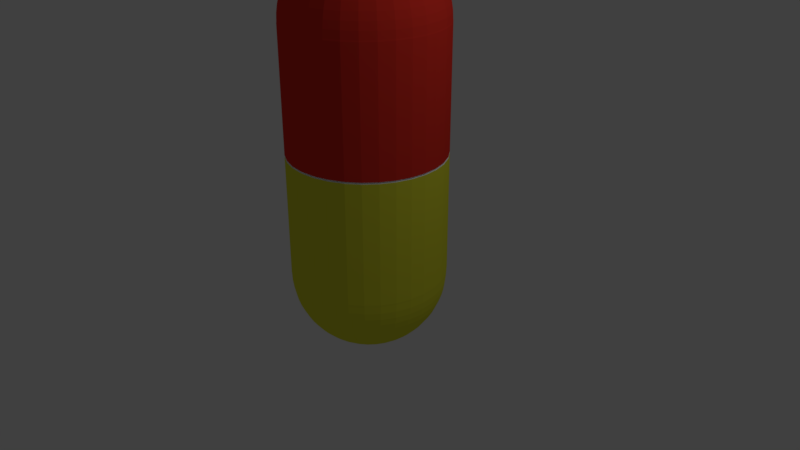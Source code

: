 # Source: 02._pil.blend  (saved by Blender 2.78.0; exported with 4.5.12 LTS)
import bpy
from mathutils import Matrix  # noqa: F401  (used for matrix-valued properties, if any)

bpy.ops.wm.read_factory_settings(use_empty=True)
scene = bpy.context.scene
scene.name = 'Scene'

# ---- collections
col_collection_1 = bpy.data.collections.new('Collection 1'); scene.collection.children.link(col_collection_1)
col_collection_2 = bpy.data.collections.new('Collection 2'); scene.collection.children.link(col_collection_2)

# ---- materials (node trees are filled in below, after node groups)
mat_material_005 = bpy.data.materials.new('Material.005')
mat_material_005.alpha_threshold = 0.0
mat_material_005.use_transparent_shadow = False
mat_material_005.diffuse_color = (1.0, 1.0, 1.0, 1.0)
mat_material_005.roughness = 0.5
mat_material_006 = bpy.data.materials.new('Material.006')
mat_material_006.alpha_threshold = 0.0
mat_material_006.use_transparent_shadow = False
mat_material_006.diffuse_color = (0.8, 0.03757, 0.02389, 1.0)
mat_material_006.roughness = 0.5
mat_material_007 = bpy.data.materials.new('Material.007')
mat_material_007.alpha_threshold = 0.0
mat_material_007.use_transparent_shadow = False
mat_material_007.diffuse_color = (0.8, 0.7943, 0.045, 1.0)
mat_material_007.roughness = 0.5

# ---- material node trees

# ---- world
world_world = bpy.data.worlds.new('World'); scene.world = world_world
world_world.color = (0.05088, 0.05088, 0.05088)
world_world.use_sun_shadow = False
world_world.sun_shadow_jitter_overblur = 0.0
world_world.cycles.sampling_method = 'MANUAL'

# ---- cameras
cam_camera = bpy.data.cameras.new('Camera')
cam_camera.clip_end = 100.0
cam_camera.lens = 35.0
cam_camera.sensor_width = 32.0
cam_camera.sensor_height = 18.0
cam_camera.ortho_scale = 7.314
cam_camera.dof.focus_distance = 0.0
cam_camera.dof.aperture_fstop = 128.0

# ---- lights
light_lamp = bpy.data.lights.new('Lamp', 'POINT')
light_lamp.transmission_factor = 0.0
light_lamp.cutoff_distance = 30.0
light_lamp.energy = 100.0
light_lamp.shadow_buffer_clip_start = 1.001
light_lamp.shadow_soft_size = 0.1
light_lamp.shadow_maximum_resolution = 0.006
light_lamp.use_absolute_resolution = True

# ---- meshes
me_sphere_003 = bpy.data.meshes.new('Sphere.003')
me_sphere_003.from_pydata([(1.503e-07, 0.09802, -4.227), (-0.01912, 0.09613, -4.227), (-0.03806, 0.1913, -4.213), (-0.05663, 0.2847, -4.189), (-0.07466, 0.3753, -4.156), (-0.09196, 0.4623, -4.114), (-0.1084, 0.5449, -4.063), (-0.1238, 0.6222, -4.005), (-0.1379, 0.6935, -3.939), (-0.1508, 0.7582, -3.866), (-0.1622, 0.8155, -3.787), (-0.1721, 0.865, -3.703), (-0.1802, 0.9061, -3.615), (-0.1867, 0.9386, -3.522), (-0.1913, 0.9619, -3.427), (-0.1942, 0.9761, -3.33), (-0.1951, 0.9808, -3.232), (-0.03751, 0.09056, -4.227), (-0.07466, 0.1802, -4.213), (-0.1111, 0.2682, -4.189), (-0.1464, 0.3536, -4.156), (-0.1804, 0.4355, -4.114), (-0.2126, 0.5133, -4.063), (-0.2428, 0.5861, -4.005), (-0.2706, 0.6533, -3.939), (-0.2958, 0.7142, -3.866), (-0.3182, 0.7682, -3.787), (-0.3375, 0.8148, -3.703), (-0.3536, 0.8536, -3.615), (-0.3662, 0.8841, -3.522), (-0.3753, 0.9061, -3.427), (-0.3808, 0.9194, -3.33), (-0.3827, 0.9239, -3.232), (-0.05446, 0.0815, -4.227), (-0.1084, 0.1622, -4.213), (-0.1613, 0.2414, -4.189), (-0.2126, 0.3182, -4.156), (-0.2619, 0.392, -4.114), (-0.3087, 0.4619, -4.063), (-0.3525, 0.5275, -4.005), (-0.3928, 0.5879, -3.939), (-0.4295, 0.6427, -3.866), (-0.4619, 0.6913, -3.787), (-0.49, 0.7333, -3.703), (-0.5133, 0.7682, -3.615), (-0.5316, 0.7957, -3.522), (-0.5449, 0.8155, -3.427), (-0.5529, 0.8275, -3.33), (-0.5556, 0.8315, -3.232), (-0.06931, 0.06931, -4.227), (-0.138, 0.1379, -4.213), (-0.2053, 0.2053, -4.189), (-0.2706, 0.2706, -4.156), (-0.3333, 0.3333, -4.114), (-0.3928, 0.3928, -4.063), (-0.4486, 0.4486, -4.005), (-0.5, 0.5, -3.939), (-0.5466, 0.5466, -3.866), (-0.5879, 0.5879, -3.787), (-0.6236, 0.6236, -3.703), (-0.6533, 0.6533, -3.615), (-0.6767, 0.6767, -3.522), (-0.6935, 0.6935, -3.427), (-0.7037, 0.7037, -3.33), (-0.7071, 0.7071, -3.232), (-0.0815, 0.05446, -4.227), (-0.1622, 0.1084, -4.213), (-0.2414, 0.1613, -4.189), (-0.3182, 0.2126, -4.156), (-0.392, 0.2619, -4.114), (-0.4619, 0.3087, -4.063), (-0.5275, 0.3524, -4.005), (-0.5879, 0.3928, -3.939), (-0.6427, 0.4295, -3.866), (-0.6913, 0.4619, -3.787), (-0.7333, 0.49, -3.703), (-0.7682, 0.5133, -3.615), (-0.7957, 0.5316, -3.522), (-0.8155, 0.5449, -3.427), (-0.8275, 0.5529, -3.33), (-0.8315, 0.5556, -3.232), (-0.09056, 0.03751, -4.227), (-0.1802, 0.07466, -4.213), (-0.2682, 0.1111, -4.189), (-0.3536, 0.1464, -4.156), (-0.4355, 0.1804, -4.114), (-0.5133, 0.2126, -4.063), (-0.5861, 0.2428, -4.005), (-0.6533, 0.2706, -3.939), (-0.7142, 0.2958, -3.866), (-0.7682, 0.3182, -3.787), (-0.8148, 0.3375, -3.703), (-0.8536, 0.3536, -3.615), (-0.8841, 0.3662, -3.522), (-0.9061, 0.3753, -3.427), (-0.9194, 0.3808, -3.33), (-0.9239, 0.3827, -3.232), (-0.09613, 0.01912, -4.227), (-0.1913, 0.03806, -4.213), (-0.2847, 0.05663, -4.189), (-0.3753, 0.07466, -4.156), (-0.4623, 0.09196, -4.114), (-0.5449, 0.1084, -4.063), (-0.6222, 0.1238, -4.005), (-0.6935, 0.1379, -3.939), (-0.7582, 0.1508, -3.866), (-0.8155, 0.1622, -3.787), (-0.865, 0.1721, -3.703), (-0.9061, 0.1802, -3.615), (-0.9386, 0.1867, -3.522), (-0.9619, 0.1913, -3.427), (-0.9761, 0.1942, -3.33), (-0.9808, 0.1951, -3.232), (-0.09802, -8.07e-07, -4.227), (-0.1951, -8.387e-07, -4.213), (-0.2903, -8.238e-07, -4.189), (-0.3827, -8.573e-07, -4.156), (-0.4714, -8.722e-07, -4.114), (-0.5556, -8.201e-07, -4.063), (-0.6344, -8.35e-07, -4.005), (-0.7071, -8.648e-07, -3.939), (-0.773, -8.946e-07, -3.866), (-0.8315, -9.393e-07, -3.787), (-0.8819, -9.095e-07, -3.703), (-0.9239, -8.797e-07, -3.615), (-0.9569, -9.542e-07, -3.522), (-0.9808, -9.244e-07, -3.427), (-0.9952, -8.648e-07, -3.33), (-1.0, -9.542e-07, -3.232), (-0.09613, -0.01912, -4.227), (-0.1913, -0.03806, -4.213), (-0.2847, -0.05663, -4.189), (-0.3753, -0.07466, -4.156), (-0.4623, -0.09197, -4.114), (-0.5449, -0.1084, -4.063), (-0.6222, -0.1238, -4.005), (-0.6935, -0.138, -3.939), (-0.7582, -0.1508, -3.866), (-0.8155, -0.1622, -3.787), (-0.865, -0.1721, -3.703), (-0.9061, -0.1802, -3.615), (-0.9386, -0.1867, -3.522), (-0.9619, -0.1913, -3.427), (-0.9761, -0.1942, -3.33), (-0.9808, -0.1951, -3.232), (-0.09056, -0.03751, -4.227), (-0.1802, -0.07466, -4.213), (-0.2682, -0.1111, -4.189), (-0.3536, -0.1464, -4.156), (-0.4355, -0.1804, -4.114), (-0.5133, -0.2126, -4.063), (-0.5861, -0.2428, -4.005), (-0.6533, -0.2706, -3.939), (-0.7142, -0.2958, -3.866), (-0.7682, -0.3182, -3.787), (-0.8148, -0.3375, -3.703), (-0.8536, -0.3536, -3.615), (-0.8841, -0.3662, -3.522), (-0.9061, -0.3753, -3.427), (-0.9194, -0.3808, -3.33), (-0.9239, -0.3827, -3.232), (-0.0815, -0.05446, -4.227), (-0.1622, -0.1084, -4.213), (-0.2414, -0.1613, -4.189), (-0.3182, -0.2126, -4.156), (-0.392, -0.2619, -4.114), (-0.4619, -0.3087, -4.063), (-0.5275, -0.3525, -4.005), (-0.5879, -0.3928, -3.939), (-0.6427, -0.4295, -3.866), (-0.6913, -0.4619, -3.787), (-0.7333, -0.49, -3.703), (-0.7682, -0.5133, -3.615), (-0.7957, -0.5316, -3.522), (-0.8155, -0.5449, -3.427), (-0.8275, -0.5529, -3.33), (-0.8315, -0.5556, -3.232), (-0.06931, -0.06931, -4.227), (-0.138, -0.138, -4.213), (-0.2053, -0.2053, -4.189), (-0.2706, -0.2706, -4.156), (-0.3333, -0.3333, -4.114), (-0.3928, -0.3928, -4.063), (-0.4486, -0.4486, -4.005), (-0.5, -0.5, -3.939), (-0.5466, -0.5466, -3.866), (-0.5879, -0.5879, -3.787), (-0.6236, -0.6236, -3.703), (-0.6533, -0.6533, -3.615), (-0.6767, -0.6767, -3.522), (-0.6935, -0.6935, -3.427), (-0.7037, -0.7037, -3.33), (-0.7071, -0.7071, -3.232), (-0.05446, -0.0815, -4.227), (-0.1084, -0.1622, -4.213), (-0.1613, -0.2414, -4.189), (-0.2126, -0.3182, -4.156), (-0.2619, -0.392, -4.114), (-0.3087, -0.4619, -4.063), (-0.3525, -0.5275, -4.005), (-0.3928, -0.5879, -3.939), (-0.4295, -0.6427, -3.866), (-0.4619, -0.6913, -3.787), (-0.49, -0.7333, -3.703), (-0.5133, -0.7682, -3.615), (-0.5316, -0.7957, -3.522), (-0.5449, -0.8155, -3.427), (-0.5529, -0.8275, -3.33), (-0.5556, -0.8315, -3.232), (-0.03751, -0.09056, -4.227), (-0.07466, -0.1802, -4.213), (-0.1111, -0.2682, -4.189), (-0.1464, -0.3536, -4.156), (-0.1804, -0.4355, -4.114), (-0.2126, -0.5133, -4.063), (-0.2428, -0.5861, -4.005), (-0.2706, -0.6533, -3.939), (-0.2958, -0.7142, -3.866), (-0.3182, -0.7682, -3.787), (-0.3375, -0.8148, -3.703), (-0.3536, -0.8536, -3.615), (-0.3662, -0.8841, -3.522), (-0.3753, -0.9061, -3.427), (-0.3808, -0.9194, -3.33), (-0.3827, -0.9239, -3.232), (-0.01912, -0.09614, -4.227), (-0.03806, -0.1913, -4.213), (-0.05663, -0.2847, -4.189), (-0.07466, -0.3753, -4.156), (-0.09196, -0.4623, -4.114), (-0.1084, -0.5449, -4.063), (-0.1238, -0.6222, -4.005), (-0.1379, -0.6935, -3.939), (-0.1508, -0.7582, -3.866), (-0.1622, -0.8155, -3.787), (-0.1721, -0.865, -3.703), (-0.1802, -0.9061, -3.615), (-0.1867, -0.9386, -3.522), (-0.1913, -0.9619, -3.427), (-0.1942, -0.9761, -3.33), (-0.1951, -0.9808, -3.232), (1.445e-07, -0.09802, -4.227), (1.778e-07, -0.1951, -4.213), (1.555e-07, -0.2903, -4.189), (2.735e-07, -0.3827, -4.156), (3.118e-07, -0.4714, -4.114), (2.074e-07, -0.5556, -4.063), (1.687e-07, -0.6344, -4.005), (1.886e-07, -0.7071, -3.939), (1.776e-07, -0.773, -3.866), (2.849e-07, -0.8315, -3.787), (2.275e-07, -0.8819, -3.703), (1.694e-07, -0.9239, -3.615), (1.406e-07, -0.9569, -3.522), (1.262e-07, -0.9808, -3.427), (3.702e-08, -0.9952, -3.33), (8.182e-08, -1.0, -3.232), (0.01912, -0.09614, -4.227), (0.03806, -0.1913, -4.213), (0.05663, -0.2847, -4.189), (0.07466, -0.3753, -4.156), (0.09197, -0.4623, -4.114), (0.1084, -0.5449, -4.063), (0.1238, -0.6222, -4.005), (0.1379, -0.6935, -3.939), (0.1508, -0.7582, -3.866), (0.1622, -0.8155, -3.787), (0.1721, -0.865, -3.703), (0.1802, -0.9061, -3.615), (0.1867, -0.9386, -3.522), (0.1913, -0.9619, -3.427), (0.1942, -0.9761, -3.33), (0.1951, -0.9808, -3.232), (0.03751, -0.09056, -4.227), (0.07466, -0.1802, -4.213), (0.1111, -0.2682, -4.189), (0.1464, -0.3536, -4.156), (0.1804, -0.4355, -4.114), (0.2126, -0.5133, -4.063), (0.2428, -0.5861, -4.005), (0.2706, -0.6533, -3.939), (0.2958, -0.7142, -3.866), (0.3182, -0.7682, -3.787), (0.3375, -0.8148, -3.703), (0.3536, -0.8536, -3.615), (0.3662, -0.8841, -3.522), (0.3753, -0.9061, -3.427), (0.3808, -0.9194, -3.33), (0.3827, -0.9239, -3.232), (0.05446, -0.0815, -4.227), (0.1084, -0.1622, -4.213), (0.1613, -0.2414, -4.189), (0.2126, -0.3182, -4.156), (0.2619, -0.392, -4.114), (0.3087, -0.4619, -4.063), (0.3525, -0.5275, -4.005), (0.3928, -0.5879, -3.939), (0.4295, -0.6427, -3.866), (0.4619, -0.6913, -3.787), (0.49, -0.7333, -3.703), (0.5133, -0.7682, -3.615), (0.5316, -0.7957, -3.522), (0.5449, -0.8155, -3.427), (0.5529, -0.8275, -3.33), (0.5556, -0.8315, -3.232), (7.186e-07, -1.37e-06, -4.232), (0.06931, -0.06931, -4.227), (0.138, -0.138, -4.213), (0.2053, -0.2053, -4.189), (0.2706, -0.2706, -4.156), (0.3333, -0.3333, -4.114), (0.3928, -0.3928, -4.063), (0.4486, -0.4486, -4.005), (0.5, -0.5, -3.939), (0.5466, -0.5466, -3.866), (0.5879, -0.5879, -3.787), (0.6236, -0.6236, -3.703), (0.6533, -0.6533, -3.615), (0.6767, -0.6767, -3.522), (0.6935, -0.6935, -3.427), (0.7037, -0.7037, -3.33), (0.7071, -0.7071, -3.232), (0.0815, -0.05446, -4.227), (0.1622, -0.1084, -4.213), (0.2414, -0.1613, -4.189), (0.3182, -0.2126, -4.156), (0.392, -0.2619, -4.114), (0.4619, -0.3087, -4.063), (0.5275, -0.3525, -4.005), (0.5879, -0.3928, -3.939), (0.6427, -0.4295, -3.866), (0.6913, -0.4619, -3.787), (0.7333, -0.49, -3.703), (0.7682, -0.5133, -3.615), (0.7957, -0.5316, -3.522), (0.8155, -0.5449, -3.427), (0.8275, -0.5529, -3.33), (0.8315, -0.5556, -3.232), (0.09056, -0.03751, -4.227), (0.1802, -0.07466, -4.213), (0.2682, -0.1111, -4.189), (0.3536, -0.1464, -4.156), (0.4355, -0.1804, -4.114), (0.5133, -0.2126, -4.063), (0.5861, -0.2428, -4.005), (0.6533, -0.2706, -3.939), (0.7142, -0.2958, -3.866), (0.7682, -0.3182, -3.787), (0.8148, -0.3375, -3.703), (0.8536, -0.3536, -3.615), (0.8841, -0.3662, -3.522), (0.9061, -0.3753, -3.427), (0.9194, -0.3808, -3.33), (0.9239, -0.3827, -3.232), (0.09613, -0.01912, -4.227), (0.1913, -0.03806, -4.213), (0.2847, -0.05663, -4.189), (0.3753, -0.07466, -4.156), (0.4623, -0.09197, -4.114), (0.5449, -0.1084, -4.063), (0.6222, -0.1238, -4.005), (0.6935, -0.138, -3.939), (0.7582, -0.1508, -3.866), (0.8155, -0.1622, -3.787), (0.865, -0.1721, -3.703), (0.9061, -0.1802, -3.615), (0.9386, -0.1867, -3.522), (0.9619, -0.1913, -3.427), (0.9761, -0.1942, -3.33), (0.9808, -0.1951, -3.232), (0.09802, -7.996e-07, -4.227), (0.1951, -7.717e-07, -4.213), (0.2903, -7.903e-07, -4.189), (0.3827, -6.785e-07, -4.156), (0.4714, -6.338e-07, -4.114), (0.5556, -7.232e-07, -4.063), (0.6344, -6.86e-07, -4.005), (0.7071, -7.009e-07, -3.939), (0.773, -7.158e-07, -3.866), (0.8315, -5.817e-07, -3.787), (0.8819, -6.562e-07, -3.703), (0.9239, -6.115e-07, -3.615), (0.9569, -6.711e-07, -3.522), (0.9808, -7.605e-07, -3.427), (0.9952, -7.605e-07, -3.33), (1.0, -7.158e-07, -3.232), (0.09613, 0.01912, -4.227), (0.1913, 0.03806, -4.213), (0.2847, 0.05663, -4.189), (0.3753, 0.07466, -4.156), (0.4623, 0.09196, -4.114), (0.5449, 0.1084, -4.063), (0.6222, 0.1238, -4.005), (0.6935, 0.1379, -3.939), (0.7582, 0.1508, -3.866), (0.8155, 0.1622, -3.787), (0.865, 0.1721, -3.703), (0.9061, 0.1802, -3.615), (0.9386, 0.1867, -3.522), (0.9619, 0.1913, -3.427), (0.9761, 0.1942, -3.33), (0.9808, 0.1951, -3.232), (0.09056, 0.03751, -4.227), (0.1802, 0.07466, -4.213), (0.2682, 0.1111, -4.189), (0.3536, 0.1464, -4.156), (0.4355, 0.1804, -4.114), (0.5133, 0.2126, -4.063), (0.5861, 0.2428, -4.005), (0.6533, 0.2706, -3.939), (0.7142, 0.2958, -3.866), (0.7682, 0.3182, -3.787), (0.8148, 0.3375, -3.703), (0.8536, 0.3536, -3.615), (0.8841, 0.3662, -3.522), (0.9061, 0.3753, -3.427), (0.9194, 0.3808, -3.33), (0.9239, 0.3827, -3.232), (0.0815, 0.05446, -4.227), (0.1622, 0.1084, -4.213), (0.2414, 0.1613, -4.189), (0.3182, 0.2126, -4.156), (0.392, 0.2619, -4.114), (0.4619, 0.3087, -4.063), (0.5275, 0.3524, -4.005), (0.5879, 0.3928, -3.939), (0.6427, 0.4295, -3.866), (0.6913, 0.4619, -3.787), (0.7333, 0.49, -3.703), (0.7682, 0.5133, -3.615), (0.7957, 0.5316, -3.522), (0.8155, 0.5449, -3.427), (0.8275, 0.5529, -3.33), (0.8315, 0.5556, -3.232), (0.06931, 0.06931, -4.227), (0.138, 0.1379, -4.213), (0.2053, 0.2053, -4.189), (0.2706, 0.2706, -4.156), (0.3333, 0.3333, -4.114), (0.3928, 0.3928, -4.063), (0.4486, 0.4486, -4.005), (0.5, 0.5, -3.939), (0.5466, 0.5466, -3.866), (0.5879, 0.5879, -3.787), (0.6236, 0.6236, -3.703), (0.6533, 0.6533, -3.615), (0.6767, 0.6767, -3.522), (0.6935, 0.6935, -3.427), (0.7037, 0.7037, -3.33), (0.7071, 0.7071, -3.232), (0.05446, 0.0815, -4.227), (0.1084, 0.1622, -4.213), (0.1613, 0.2414, -4.189), (0.2126, 0.3182, -4.156), (0.2619, 0.392, -4.114), (0.3087, 0.4619, -4.063), (0.3525, 0.5275, -4.005), (0.3928, 0.5879, -3.939), (0.4295, 0.6427, -3.866), (0.4619, 0.6913, -3.787), (0.49, 0.7333, -3.703), (0.5133, 0.7682, -3.615), (0.5316, 0.7957, -3.522), (0.5449, 0.8155, -3.427), (0.5529, 0.8275, -3.33), (0.5556, 0.8315, -3.232), (0.03751, 0.09056, -4.227), (0.07466, 0.1802, -4.213), (0.1111, 0.2682, -4.189), (0.1464, 0.3536, -4.156), (0.1804, 0.4355, -4.114), (0.2126, 0.5133, -4.063), (0.2428, 0.5861, -4.005), (0.2706, 0.6533, -3.939), (0.2958, 0.7142, -3.866), (0.3182, 0.7682, -3.787), (0.3375, 0.8148, -3.703), (0.3536, 0.8536, -3.615), (0.3662, 0.8841, -3.522), (0.3753, 0.9061, -3.427), (0.3808, 0.9194, -3.33), (0.3827, 0.9239, -3.232), (0.01912, 0.09613, -4.227), (0.03806, 0.1913, -4.213), (0.05663, 0.2847, -4.189), (0.07466, 0.3753, -4.156), (0.09196, 0.4623, -4.114), (0.1084, 0.5449, -4.063), (0.1238, 0.6222, -4.005), (0.1379, 0.6935, -3.939), (0.1508, 0.7582, -3.866), (0.1622, 0.8155, -3.787), (0.1721, 0.865, -3.703), (0.1802, 0.9061, -3.615), (0.1867, 0.9386, -3.522), (0.1913, 0.9619, -3.427), (0.1942, 0.9761, -3.33), (0.1951, 0.9808, -3.232), (9.953e-08, 0.1951, -4.213), (1.108e-07, 0.2903, -4.189), (-1.709e-08, 0.3827, -4.156), (-6.068e-08, 0.4714, -4.114), (1.366e-08, 0.5556, -4.063), (-7.713e-08, 0.6344, -4.005), (-2.002e-08, 0.7071, -3.939), (-1.353e-07, 0.773, -3.866), (-2.366e-07, 0.8315, -3.787), (-1.45e-07, 0.8819, -3.703), (-2.031e-07, 0.9239, -3.615), (-2.618e-07, 0.9569, -3.522), (-2.165e-07, 0.9808, -3.427), (-1.716e-07, 0.9952, -3.33), (-1.864e-07, 1.0, -3.232), (0.0, 0.09802, 0.9952), (0.01912, 0.09613, 0.9952), (0.03806, 0.1913, 0.9808), (0.05663, 0.2847, 0.9569), (0.07466, 0.3753, 0.9239), (0.09197, 0.4623, 0.8819), (0.1084, 0.5449, 0.8315), (0.1238, 0.6222, 0.773), (0.1379, 0.6935, 0.7071), (0.1508, 0.7582, 0.6344), (0.1622, 0.8155, 0.5556), (0.1721, 0.865, 0.4714), (0.1802, 0.9061, 0.3827), (0.1867, 0.9386, 0.2903), (0.1913, 0.9619, 0.1951), (0.1942, 0.9761, 0.09802), (0.1951, 0.9808, -1.629e-07), (0.03751, 0.09056, 0.9952), (0.07466, 0.1802, 0.9808), (0.1111, 0.2682, 0.9569), (0.1464, 0.3536, 0.9239), (0.1804, 0.4355, 0.8819), (0.2126, 0.5133, 0.8315), (0.2428, 0.5861, 0.773), (0.2706, 0.6533, 0.7071), (0.2958, 0.7142, 0.6344), (0.3182, 0.7682, 0.5556), (0.3375, 0.8148, 0.4714), (0.3536, 0.8536, 0.3827), (0.3662, 0.8841, 0.2903), (0.3753, 0.9061, 0.1951), (0.3808, 0.9194, 0.09802), (0.3827, 0.9239, -1.629e-07), (0.05446, 0.0815, 0.9952), (0.1084, 0.1622, 0.9808), (0.1613, 0.2414, 0.9569), (0.2126, 0.3182, 0.9239), (0.2619, 0.392, 0.8819), (0.3087, 0.4619, 0.8315), (0.3525, 0.5275, 0.773), (0.3928, 0.5879, 0.7071), (0.4295, 0.6427, 0.6344), (0.4619, 0.6913, 0.5556), (0.49, 0.7333, 0.4714), (0.5133, 0.7682, 0.3827), (0.5316, 0.7957, 0.2903), (0.5449, 0.8155, 0.1951), (0.5529, 0.8275, 0.09802), (0.5556, 0.8315, -1.629e-07), (0.06931, 0.06931, 0.9952), (0.138, 0.1379, 0.9808), (0.2053, 0.2053, 0.9569), (0.2706, 0.2706, 0.9239), (0.3333, 0.3333, 0.8819), (0.3928, 0.3928, 0.8315), (0.4486, 0.4486, 0.773), (0.5, 0.5, 0.7071), (0.5466, 0.5466, 0.6344), (0.5879, 0.5879, 0.5556), (0.6236, 0.6236, 0.4714), (0.6533, 0.6533, 0.3827), (0.6767, 0.6767, 0.2903), (0.6935, 0.6935, 0.1951), (0.7037, 0.7037, 0.09802), (0.7071, 0.7071, -1.629e-07), (0.0815, 0.05446, 0.9952), (0.1622, 0.1084, 0.9808), (0.2414, 0.1613, 0.9569), (0.3182, 0.2126, 0.9239), (0.392, 0.2619, 0.8819), (0.4619, 0.3087, 0.8315), (0.5275, 0.3524, 0.773), (0.5879, 0.3928, 0.7071), (0.6427, 0.4295, 0.6344), (0.6913, 0.4619, 0.5556), (0.7333, 0.49, 0.4714), (0.7682, 0.5133, 0.3827), (0.7957, 0.5316, 0.2903), (0.8155, 0.5449, 0.1951), (0.8275, 0.5529, 0.09802), (0.8315, 0.5556, -1.629e-07), (0.09056, 0.03751, 0.9952), (0.1802, 0.07466, 0.9808), (0.2682, 0.1111, 0.9569), (0.3536, 0.1464, 0.9239), (0.4355, 0.1804, 0.8819), (0.5133, 0.2126, 0.8315), (0.5861, 0.2428, 0.773), (0.6533, 0.2706, 0.7071), (0.7142, 0.2958, 0.6344), (0.7682, 0.3182, 0.5556), (0.8148, 0.3375, 0.4714), (0.8536, 0.3536, 0.3827), (0.8841, 0.3662, 0.2903), (0.9061, 0.3753, 0.1951), (0.9194, 0.3808, 0.09802), (0.9239, 0.3827, -1.629e-07), (0.09613, 0.01912, 0.9952), (0.1913, 0.03806, 0.9808), (0.2847, 0.05663, 0.9569), (0.3753, 0.07466, 0.9239), (0.4623, 0.09196, 0.8819), (0.5449, 0.1084, 0.8315), (0.6222, 0.1238, 0.773), (0.6935, 0.1379, 0.7071), (0.7582, 0.1508, 0.6344), (0.8155, 0.1622, 0.5556), (0.865, 0.1721, 0.4714), (0.9061, 0.1802, 0.3827), (0.9386, 0.1867, 0.2903), (0.9619, 0.1913, 0.1951), (0.9761, 0.1942, 0.09802), (0.9808, 0.1951, -1.629e-07), (0.09802, -8.07e-07, 0.9952), (0.1951, -8.387e-07, 0.9808), (0.2903, -8.238e-07, 0.9569), (0.3827, -8.573e-07, 0.9239), (0.4714, -8.722e-07, 0.8819), (0.5556, -8.201e-07, 0.8315), (0.6344, -8.35e-07, 0.773), (0.7071, -8.648e-07, 0.7071), (0.773, -8.946e-07, 0.6344), (0.8315, -9.393e-07, 0.5556), (0.8819, -9.095e-07, 0.4714), (0.9239, -8.797e-07, 0.3827), (0.9569, -9.542e-07, 0.2903), (0.9808, -9.244e-07, 0.1951), (0.9952, -8.648e-07, 0.09802), (1.0, -9.542e-07, -1.629e-07), (0.09613, -0.01912, 0.9952), (0.1913, -0.03806, 0.9808), (0.2847, -0.05663, 0.9569), (0.3753, -0.07466, 0.9239), (0.4623, -0.09197, 0.8819), (0.5449, -0.1084, 0.8315), (0.6222, -0.1238, 0.773), (0.6935, -0.138, 0.7071), (0.7582, -0.1508, 0.6344), (0.8155, -0.1622, 0.5556), (0.865, -0.1721, 0.4714), (0.9061, -0.1802, 0.3827), (0.9386, -0.1867, 0.2903), (0.9619, -0.1913, 0.1951), (0.9761, -0.1942, 0.09802), (0.9808, -0.1951, -1.629e-07), (0.09056, -0.03751, 0.9952), (0.1802, -0.07466, 0.9808), (0.2682, -0.1111, 0.9569), (0.3536, -0.1464, 0.9239), (0.4355, -0.1804, 0.8819), (0.5133, -0.2126, 0.8315), (0.5861, -0.2428, 0.773), (0.6533, -0.2706, 0.7071), (0.7142, -0.2958, 0.6344), (0.7682, -0.3182, 0.5556), (0.8148, -0.3375, 0.4714), (0.8536, -0.3536, 0.3827), (0.8841, -0.3662, 0.2903), (0.9061, -0.3753, 0.1951), (0.9194, -0.3808, 0.09802), (0.9239, -0.3827, -1.629e-07), (0.0815, -0.05446, 0.9952), (0.1622, -0.1084, 0.9808), (0.2414, -0.1613, 0.9569), (0.3182, -0.2126, 0.9239), (0.392, -0.2619, 0.8819), (0.4619, -0.3087, 0.8315), (0.5275, -0.3525, 0.773), (0.5879, -0.3928, 0.7071), (0.6427, -0.4295, 0.6344), (0.6913, -0.4619, 0.5556), (0.7333, -0.49, 0.4714), (0.7682, -0.5133, 0.3827), (0.7957, -0.5316, 0.2903), (0.8155, -0.5449, 0.1951), (0.8275, -0.5529, 0.09802), (0.8315, -0.5556, -1.629e-07), (0.06931, -0.06931, 0.9952), (0.138, -0.138, 0.9808), (0.2053, -0.2053, 0.9569), (0.2706, -0.2706, 0.9239), (0.3333, -0.3333, 0.8819), (0.3928, -0.3928, 0.8315), (0.4486, -0.4486, 0.773), (0.5, -0.5, 0.7071), (0.5466, -0.5466, 0.6344), (0.5879, -0.5879, 0.5556), (0.6236, -0.6236, 0.4714), (0.6533, -0.6533, 0.3827), (0.6767, -0.6767, 0.2903), (0.6935, -0.6935, 0.1951), (0.7037, -0.7037, 0.09802), (0.7071, -0.7071, -1.629e-07), (0.05446, -0.0815, 0.9952), (0.1084, -0.1622, 0.9808), (0.1613, -0.2414, 0.9569), (0.2126, -0.3182, 0.9239), (0.2619, -0.392, 0.8819), (0.3087, -0.4619, 0.8315), (0.3525, -0.5275, 0.773), (0.3928, -0.5879, 0.7071), (0.4295, -0.6427, 0.6344), (0.4619, -0.6913, 0.5556), (0.49, -0.7333, 0.4714), (0.5133, -0.7682, 0.3827), (0.5316, -0.7957, 0.2903), (0.5449, -0.8155, 0.1951), (0.5529, -0.8275, 0.09802), (0.5556, -0.8315, -1.629e-07), (0.03751, -0.09056, 0.9952), (0.07466, -0.1802, 0.9808), (0.1111, -0.2682, 0.9569), (0.1464, -0.3536, 0.9239), (0.1804, -0.4355, 0.8819), (0.2126, -0.5133, 0.8315), (0.2428, -0.5861, 0.773), (0.2706, -0.6533, 0.7071), (0.2958, -0.7142, 0.6344), (0.3182, -0.7682, 0.5556), (0.3375, -0.8148, 0.4714), (0.3536, -0.8536, 0.3827), (0.3662, -0.8841, 0.2903), (0.3753, -0.9061, 0.1951), (0.3808, -0.9194, 0.09802), (0.3827, -0.9239, -1.629e-07), (0.01912, -0.09614, 0.9952), (0.03806, -0.1913, 0.9808), (0.05663, -0.2847, 0.9569), (0.07466, -0.3753, 0.9239), (0.09196, -0.4623, 0.8819), (0.1084, -0.5449, 0.8315), (0.1238, -0.6222, 0.773), (0.1379, -0.6935, 0.7071), (0.1508, -0.7582, 0.6344), (0.1622, -0.8155, 0.5556), (0.1721, -0.865, 0.4714), (0.1802, -0.9061, 0.3827), (0.1867, -0.9386, 0.2903), (0.1913, -0.9619, 0.1951), (0.1942, -0.9761, 0.09802), (0.1951, -0.9808, -1.629e-07), (5.721e-09, -0.09802, 0.9952), (-2.967e-08, -0.1951, 0.9808), (-1.104e-08, -0.2903, 0.9569), (-1.34e-07, -0.3827, 0.9239), (-1.787e-07, -0.4714, 0.8819), (-8.182e-08, -0.5556, 0.8315), (-5.202e-08, -0.6344, 0.773), (-8.182e-08, -0.7071, 0.7071), (-8.182e-08, -0.773, 0.6344), (-2.01e-07, -0.8315, 0.5556), (-1.563e-07, -0.8819, 0.4714), (-1.116e-07, -0.9239, 0.3827), (-9.672e-08, -0.9569, 0.2903), (-9.672e-08, -0.9808, 0.1951), (-2.222e-08, -0.9952, 0.09802), (-8.182e-08, -1.0, -1.629e-07), (-0.01912, -0.09614, 0.9952), (-0.03806, -0.1913, 0.9808), (-0.05663, -0.2847, 0.9569), (-0.07466, -0.3753, 0.9239), (-0.09197, -0.4623, 0.8819), (-0.1084, -0.5449, 0.8315), (-0.1238, -0.6222, 0.773), (-0.1379, -0.6935, 0.7071), (-0.1508, -0.7582, 0.6344), (-0.1622, -0.8155, 0.5556), (-0.1721, -0.865, 0.4714), (-0.1802, -0.9061, 0.3827), (-0.1867, -0.9386, 0.2903), (-0.1913, -0.9619, 0.1951), (-0.1942, -0.9761, 0.09802), (-0.1951, -0.9808, -1.629e-07), (-0.03751, -0.09056, 0.9952), (-0.07466, -0.1802, 0.9808), (-0.1111, -0.2682, 0.9569), (-0.1464, -0.3536, 0.9239), (-0.1804, -0.4355, 0.8819), (-0.2126, -0.5133, 0.8315), (-0.2428, -0.5861, 0.773), (-0.2706, -0.6533, 0.7071), (-0.2958, -0.7142, 0.6344), (-0.3182, -0.7682, 0.5556), (-0.3375, -0.8148, 0.4714), (-0.3536, -0.8536, 0.3827), (-0.3662, -0.8841, 0.2903), (-0.3753, -0.9061, 0.1951), (-0.3808, -0.9194, 0.09802), (-0.3827, -0.9239, -1.629e-07), (-0.05446, -0.0815, 0.9952), (-0.1084, -0.1622, 0.9808), (-0.1613, -0.2414, 0.9569), (-0.2126, -0.3182, 0.9239), (-0.2619, -0.392, 0.8819), (-0.3087, -0.4619, 0.8315), (-0.3525, -0.5275, 0.773), (-0.3928, -0.5879, 0.7071), (-0.4295, -0.6427, 0.6344), (-0.4619, -0.6913, 0.5556), (-0.49, -0.7333, 0.4714), (-0.5133, -0.7682, 0.3827), (-0.5316, -0.7957, 0.2903), (-0.5449, -0.8155, 0.1951), (-0.5529, -0.8275, 0.09802), (-0.5556, -0.8315, -1.629e-07), (-5.676e-07, -1.37e-06, 1.0), (-0.06931, -0.06931, 0.9952), (-0.138, -0.138, 0.9808), (-0.2053, -0.2053, 0.9569), (-0.2706, -0.2706, 0.9239), (-0.3333, -0.3333, 0.8819), (-0.3928, -0.3928, 0.8315), (-0.4486, -0.4486, 0.773), (-0.5, -0.5, 0.7071), (-0.5466, -0.5466, 0.6344), (-0.5879, -0.5879, 0.5556), (-0.6236, -0.6236, 0.4714), (-0.6533, -0.6533, 0.3827), (-0.6767, -0.6767, 0.2903), (-0.6935, -0.6935, 0.1951), (-0.7037, -0.7037, 0.09802), (-0.7071, -0.7071, -1.629e-07), (-0.0815, -0.05446, 0.9952), (-0.1622, -0.1084, 0.9808), (-0.2414, -0.1613, 0.9569), (-0.3182, -0.2126, 0.9239), (-0.392, -0.2619, 0.8819), (-0.4619, -0.3087, 0.8315), (-0.5275, -0.3525, 0.773), (-0.5879, -0.3928, 0.7071), (-0.6427, -0.4295, 0.6344), (-0.6913, -0.4619, 0.5556), (-0.7333, -0.49, 0.4714), (-0.7682, -0.5133, 0.3827), (-0.7957, -0.5316, 0.2903), (-0.8155, -0.5449, 0.1951), (-0.8275, -0.5529, 0.09802), (-0.8315, -0.5556, -1.629e-07), (-0.09056, -0.03751, 0.9952), (-0.1802, -0.07466, 0.9808), (-0.2682, -0.1111, 0.9569), (-0.3536, -0.1464, 0.9239), (-0.4355, -0.1804, 0.8819), (-0.5133, -0.2126, 0.8315), (-0.5861, -0.2428, 0.773), (-0.6533, -0.2706, 0.7071), (-0.7142, -0.2958, 0.6344), (-0.7682, -0.3182, 0.5556), (-0.8148, -0.3375, 0.4714), (-0.8536, -0.3536, 0.3827), (-0.8841, -0.3662, 0.2903), (-0.9061, -0.3753, 0.1951), (-0.9194, -0.3808, 0.09802), (-0.9239, -0.3827, -1.629e-07), (-0.09613, -0.01912, 0.9952), (-0.1913, -0.03806, 0.9808), (-0.2847, -0.05663, 0.9569), (-0.3753, -0.07466, 0.9239), (-0.4623, -0.09197, 0.8819), (-0.5449, -0.1084, 0.8315), (-0.6222, -0.1238, 0.773), (-0.6935, -0.138, 0.7071), (-0.7582, -0.1508, 0.6344), (-0.8155, -0.1622, 0.5556), (-0.865, -0.1721, 0.4714), (-0.9061, -0.1802, 0.3827), (-0.9386, -0.1867, 0.2903), (-0.9619, -0.1913, 0.1951), (-0.9761, -0.1942, 0.09802), (-0.9808, -0.1951, -1.629e-07), (-0.09802, -7.996e-07, 0.9952), (-0.1951, -7.717e-07, 0.9808), (-0.2903, -7.903e-07, 0.9569), (-0.3827, -6.785e-07, 0.9239), (-0.4714, -6.338e-07, 0.8819), (-0.5556, -7.232e-07, 0.8315), (-0.6344, -6.86e-07, 0.773), (-0.7071, -7.009e-07, 0.7071), (-0.773, -7.158e-07, 0.6344), (-0.8315, -5.817e-07, 0.5556), (-0.8819, -6.562e-07, 0.4714), (-0.9239, -6.115e-07, 0.3827), (-0.9569, -6.711e-07, 0.2903), (-0.9808, -7.605e-07, 0.1951), (-0.9952, -7.605e-07, 0.09802), (-1.0, -7.158e-07, -1.629e-07), (-0.09613, 0.01912, 0.9952), (-0.1913, 0.03806, 0.9808), (-0.2847, 0.05663, 0.9569), (-0.3753, 0.07466, 0.9239), (-0.4623, 0.09196, 0.8819), (-0.5449, 0.1084, 0.8315), (-0.6222, 0.1238, 0.773), (-0.6935, 0.1379, 0.7071), (-0.7582, 0.1508, 0.6344), (-0.8155, 0.1622, 0.5556), (-0.865, 0.1721, 0.4714), (-0.9061, 0.1802, 0.3827), (-0.9386, 0.1867, 0.2903), (-0.9619, 0.1913, 0.1951), (-0.9761, 0.1942, 0.09802), (-0.9808, 0.1951, -1.629e-07), (-0.09056, 0.03751, 0.9952), (-0.1802, 0.07466, 0.9808), (-0.2682, 0.1111, 0.9569), (-0.3536, 0.1464, 0.9239), (-0.4355, 0.1804, 0.8819), (-0.5133, 0.2126, 0.8315), (-0.5861, 0.2428, 0.773), (-0.6533, 0.2706, 0.7071), (-0.7142, 0.2958, 0.6344), (-0.7682, 0.3182, 0.5556), (-0.8148, 0.3375, 0.4714), (-0.8536, 0.3536, 0.3827), (-0.8841, 0.3662, 0.2903), (-0.9061, 0.3753, 0.1951), (-0.9194, 0.3808, 0.09802), (-0.9239, 0.3827, -1.629e-07), (-0.0815, 0.05446, 0.9952), (-0.1622, 0.1084, 0.9808), (-0.2414, 0.1613, 0.9569), (-0.3182, 0.2126, 0.9239), (-0.392, 0.2619, 0.8819), (-0.4619, 0.3087, 0.8315), (-0.5275, 0.3524, 0.773), (-0.5879, 0.3928, 0.7071), (-0.6427, 0.4295, 0.6344), (-0.6913, 0.4619, 0.5556), (-0.7333, 0.49, 0.4714), (-0.7682, 0.5133, 0.3827), (-0.7957, 0.5316, 0.2903), (-0.8155, 0.5449, 0.1951), (-0.8275, 0.5529, 0.09802), (-0.8315, 0.5556, -1.629e-07), (-0.06931, 0.06931, 0.9952), (-0.138, 0.1379, 0.9808), (-0.2053, 0.2053, 0.9569), (-0.2706, 0.2706, 0.9239), (-0.3333, 0.3333, 0.8819), (-0.3928, 0.3928, 0.8315), (-0.4486, 0.4486, 0.773), (-0.5, 0.5, 0.7071), (-0.5466, 0.5466, 0.6344), (-0.5879, 0.5879, 0.5556), (-0.6236, 0.6236, 0.4714), (-0.6533, 0.6533, 0.3827), (-0.6767, 0.6767, 0.2903), (-0.6935, 0.6935, 0.1951), (-0.7037, 0.7037, 0.09802), (-0.7071, 0.7071, -1.629e-07), (-0.05446, 0.0815, 0.9952), (-0.1084, 0.1622, 0.9808), (-0.1613, 0.2414, 0.9569), (-0.2126, 0.3182, 0.9239), (-0.2619, 0.392, 0.8819), (-0.3087, 0.4619, 0.8315), (-0.3525, 0.5275, 0.773), (-0.3928, 0.5879, 0.7071), (-0.4295, 0.6427, 0.6344), (-0.4619, 0.6913, 0.5556), (-0.49, 0.7333, 0.4714), (-0.5133, 0.7682, 0.3827), (-0.5316, 0.7957, 0.2903), (-0.5449, 0.8155, 0.1951), (-0.5529, 0.8275, 0.09802), (-0.5556, 0.8315, -1.629e-07), (-0.03751, 0.09056, 0.9952), (-0.07466, 0.1802, 0.9808), (-0.1111, 0.2682, 0.9569), (-0.1464, 0.3536, 0.9239), (-0.1804, 0.4355, 0.8819), (-0.2126, 0.5133, 0.8315), (-0.2428, 0.5861, 0.773), (-0.2706, 0.6533, 0.7071), (-0.2958, 0.7142, 0.6344), (-0.3182, 0.7682, 0.5556), (-0.3375, 0.8148, 0.4714), (-0.3536, 0.8536, 0.3827), (-0.3662, 0.8841, 0.2903), (-0.3753, 0.9061, 0.1951), (-0.3808, 0.9194, 0.09802), (-0.3827, 0.9239, -1.629e-07), (-0.01912, 0.09613, 0.9952), (-0.03806, 0.1913, 0.9808), (-0.05663, 0.2847, 0.9569), (-0.07466, 0.3753, 0.9239), (-0.09196, 0.4623, 0.8819), (-0.1084, 0.5449, 0.8315), (-0.1238, 0.6222, 0.773), (-0.1379, 0.6935, 0.7071), (-0.1508, 0.7582, 0.6344), (-0.1622, 0.8155, 0.5556), (-0.1721, 0.865, 0.4714), (-0.1802, 0.9061, 0.3827), (-0.1867, 0.9386, 0.2903), (-0.1913, 0.9619, 0.1951), (-0.1942, 0.9761, 0.09802), (-0.1951, 0.9808, -1.629e-07), (4.856e-08, 0.1951, 0.9808), (3.366e-08, 0.2903, 0.9569), (1.566e-07, 0.3827, 0.9239), (1.938e-07, 0.4714, 0.8819), (1.119e-07, 0.5556, 0.8315), (1.938e-07, 0.6344, 0.773), (1.268e-07, 0.7071, 0.7071), (2.311e-07, 0.773, 0.6344), (3.205e-07, 0.8315, 0.5556), (2.162e-07, 0.8819, 0.4714), (2.609e-07, 0.9239, 0.3827), (3.056e-07, 0.9569, 0.2903), (2.46e-07, 0.9808, 0.1951), (1.864e-07, 0.9952, 0.09802), (1.864e-07, 1.0, -1.629e-07), (0.0, 1.002, -3.206), (0.0, 1.002, -0.01722), (0.1955, 0.9831, -3.206), (0.1955, 0.9831, -0.01722), (0.3836, 0.926, -3.206), (0.3836, 0.926, -0.01722), (0.5569, 0.8334, -3.206), (0.5569, 0.8334, -0.01722), (0.7088, 0.7088, -3.206), (0.7088, 0.7088, -0.01722), (0.8334, 0.5569, -3.206), (0.8334, 0.5569, -0.01722), (0.926, 0.3836, -3.206), (0.926, 0.3836, -0.01722), (0.9831, 0.1955, -3.206), (0.9831, 0.1955, -0.01722), (1.002, 7.568e-08, -3.206), (1.002, 7.568e-08, -0.01722), (0.9831, -0.1955, -3.206), (0.9831, -0.1955, -0.01722), (0.926, -0.3836, -3.206), (0.926, -0.3836, -0.01722), (0.8334, -0.5569, -3.206), (0.8334, -0.5569, -0.01722), (0.7088, -0.7088, -3.206), (0.7088, -0.7088, -0.01722), (0.5569, -0.8334, -3.206), (0.5569, -0.8334, -0.01722), (0.3836, -0.926, -3.206), (0.3836, -0.926, -0.01722), (0.1955, -0.9831, -3.206), (0.1955, -0.9831, -0.01722), (-3.266e-07, -1.002, -3.206), (-3.266e-07, -1.002, -0.01722), (-0.1955, -0.9831, -3.206), (-0.1955, -0.9831, -0.01722), (-0.3836, -0.926, -3.206), (-0.3836, -0.926, -0.01722), (-0.5569, -0.8334, -3.206), (-0.5569, -0.8334, -0.01722), (-0.7088, -0.7088, -3.206), (-0.7088, -0.7088, -0.01722), (-0.8334, -0.5569, -3.206), (-0.8334, -0.5569, -0.01722), (-0.926, -0.3836, -3.206), (-0.926, -0.3836, -0.01722), (-0.9831, -0.1955, -3.206), (-0.9831, -0.1955, -0.01722), (-1.002, 9.679e-07, -3.206), (-1.002, 9.679e-07, -0.01722), (-0.9831, 0.1955, -3.206), (-0.9831, 0.1955, -0.01722), (-0.926, 0.3836, -3.206), (-0.926, 0.3836, -0.01722), (-0.8334, 0.5569, -3.206), (-0.8334, 0.5569, -0.01722), (-0.7088, 0.7088, -3.206), (-0.7088, 0.7088, -0.01722), (-0.5569, 0.8334, -3.206), (-0.5569, 0.8334, -0.01722), (-0.3836, 0.926, -3.206), (-0.3836, 0.926, -0.01722), (-0.1955, 0.9831, -3.206), (-0.1955, 0.9831, -0.01722), (7.105e-15, 1.002, -1.622), (7.105e-15, 1.002, -1.601), (0.1955, 0.9831, -1.601), (0.1955, 0.9831, -1.622), (0.3836, 0.926, -1.601), (0.3836, 0.926, -1.622), (0.5569, 0.8334, -1.601), (0.5569, 0.8334, -1.622), (0.7088, 0.7088, -1.601), (0.7088, 0.7088, -1.622), (0.8334, 0.5569, -1.601), (0.8334, 0.5569, -1.622), (0.926, 0.3836, -1.601), (0.926, 0.3836, -1.622), (0.9831, 0.1955, -1.601), (0.9831, 0.1955, -1.622), (1.002, 7.568e-08, -1.601), (1.002, 7.568e-08, -1.622), (0.9831, -0.1955, -1.601), (0.9831, -0.1955, -1.622), (0.926, -0.3836, -1.601), (0.926, -0.3836, -1.622), (0.8334, -0.5569, -1.601), (0.8334, -0.5569, -1.622), (0.7088, -0.7088, -1.601), (0.7088, -0.7088, -1.622), (0.5569, -0.8334, -1.601), (0.5569, -0.8334, -1.622), (0.3836, -0.926, -1.601), (0.3836, -0.926, -1.622), (0.1955, -0.9831, -1.601), (0.1955, -0.9831, -1.622), (-3.266e-07, -1.002, -1.601), (-3.266e-07, -1.002, -1.622), (-0.1955, -0.9831, -1.601), (-0.1955, -0.9831, -1.622), (-0.3836, -0.926, -1.601), (-0.3836, -0.926, -1.622), (-0.5569, -0.8334, -1.601), (-0.5569, -0.8334, -1.622), (-0.7088, -0.7088, -1.601), (-0.7088, -0.7088, -1.622), (-0.8334, -0.5569, -1.601), (-0.8334, -0.5569, -1.622), (-0.926, -0.3836, -1.601), (-0.926, -0.3836, -1.622), (-0.9831, -0.1955, -1.601), (-0.9831, -0.1955, -1.622), (-1.002, 9.679e-07, -1.601), (-1.002, 9.679e-07, -1.622), (-0.9831, 0.1955, -1.601), (-0.9831, 0.1955, -1.622), (-0.926, 0.3836, -1.601), (-0.926, 0.3836, -1.622), (-0.8334, 0.5569, -1.601), (-0.8334, 0.5569, -1.622), (-0.7088, 0.7088, -1.601), (-0.7088, 0.7088, -1.622), (-0.5569, 0.8334, -1.601), (-0.5569, 0.8334, -1.622), (-0.3836, 0.926, -1.601), (-0.3836, 0.926, -1.622), (-0.1955, 0.9831, -1.601), (-0.1955, 0.9831, -1.622), (2.362e-09, 0.9642, -1.622), (2.362e-09, 0.9642, -1.602), (0.1881, 0.9457, -1.602), (0.1881, 0.9457, -1.622), (0.369, 0.8908, -1.602), (0.369, 0.8908, -1.622), (0.5357, 0.8017, -1.602), (0.5357, 0.8017, -1.622), (0.6818, 0.6818, -1.602), (0.6818, 0.6818, -1.622), (0.8017, 0.5357, -1.602), (0.8017, 0.5357, -1.622), (0.8908, 0.369, -1.602), (0.8908, 0.369, -1.622), (0.9457, 0.1881, -1.602), (0.9457, 0.1881, -1.622), (0.9642, 8.615e-08, -1.602), (0.9642, 8.615e-08, -1.622), (0.9457, -0.1881, -1.602), (0.9457, -0.1881, -1.622), (0.8908, -0.369, -1.602), (0.8908, -0.369, -1.622), (0.8017, -0.5357, -1.602), (0.8017, -0.5357, -1.622), (0.6818, -0.6818, -1.602), (0.6818, -0.6818, -1.622), (0.5357, -0.8017, -1.602), (0.5357, -0.8017, -1.622), (0.369, -0.8908, -1.602), (0.369, -0.8908, -1.622), (0.1881, -0.9457, -1.602), (0.1881, -0.9457, -1.622), (-3.118e-07, -0.9642, -1.602), (-3.118e-07, -0.9642, -1.622), (-0.1881, -0.9457, -1.602), (-0.1881, -0.9457, -1.622), (-0.369, -0.8908, -1.602), (-0.369, -0.8908, -1.622), (-0.5357, -0.8017, -1.602), (-0.5357, -0.8017, -1.622), (-0.6818, -0.6818, -1.602), (-0.6818, -0.6818, -1.622), (-0.8017, -0.5357, -1.602), (-0.8017, -0.5357, -1.622), (-0.8908, -0.369, -1.602), (-0.8908, -0.369, -1.622), (-0.9457, -0.1881, -1.602), (-0.9457, -0.1881, -1.622), (-0.9642, 9.444e-07, -1.602), (-0.9642, 9.444e-07, -1.622), (-0.9457, 0.1881, -1.602), (-0.9457, 0.1881, -1.622), (-0.8908, 0.369, -1.602), (-0.8908, 0.369, -1.622), (-0.8017, 0.5357, -1.602), (-0.8017, 0.5357, -1.622), (-0.6818, 0.6818, -1.602), (-0.6818, 0.6818, -1.622), (-0.5357, 0.8017, -1.602), (-0.5357, 0.8017, -1.622), (-0.369, 0.8908, -1.602), (-0.369, 0.8908, -1.622), (-0.1881, 0.9457, -1.602), (-0.1881, 0.9457, -1.622)], [], [(508, 507, 11, 12), (509, 508, 12, 13), (510, 509, 13, 14), (0, 305, 1), (511, 510, 14, 15), (498, 0, 1, 2), (512, 511, 15, 16), (499, 498, 2, 3), (500, 499, 3, 4), (501, 500, 4, 5), (502, 501, 5, 6), (503, 502, 6, 7), (504, 503, 7, 8), (505, 504, 8, 9), (506, 505, 9, 10), (507, 506, 10, 11), (7, 6, 22, 23), (8, 7, 23, 24), (9, 8, 24, 25), (10, 9, 25, 26), (11, 10, 26, 27), (12, 11, 27, 28), (13, 12, 28, 29), (14, 13, 29, 30), (1, 305, 17), (15, 14, 30, 31), (2, 1, 17, 18), (16, 15, 31, 32), (3, 2, 18, 19), (4, 3, 19, 20), (5, 4, 20, 21), (6, 5, 21, 22), (25, 24, 40, 41), (26, 25, 41, 42), (27, 26, 42, 43), (28, 27, 43, 44), (29, 28, 44, 45), (30, 29, 45, 46), (17, 305, 33), (31, 30, 46, 47), (18, 17, 33, 34), (32, 31, 47, 48), (19, 18, 34, 35), (20, 19, 35, 36), (21, 20, 36, 37), (22, 21, 37, 38), (23, 22, 38, 39), (24, 23, 39, 40), (43, 42, 58, 59), (44, 43, 59, 60), (45, 44, 60, 61), (46, 45, 61, 62), (33, 305, 49), (47, 46, 62, 63), (34, 33, 49, 50), (48, 47, 63, 64), (35, 34, 50, 51), (36, 35, 51, 52), (37, 36, 52, 53), (38, 37, 53, 54), (39, 38, 54, 55), (40, 39, 55, 56), (41, 40, 56, 57), (42, 41, 57, 58), (61, 60, 76, 77), (62, 61, 77, 78), (49, 305, 65), (63, 62, 78, 79), (50, 49, 65, 66), (64, 63, 79, 80), (51, 50, 66, 67), (52, 51, 67, 68), (53, 52, 68, 69), (54, 53, 69, 70), (55, 54, 70, 71), (56, 55, 71, 72), (57, 56, 72, 73), (58, 57, 73, 74), (59, 58, 74, 75), (60, 59, 75, 76), (79, 78, 94, 95), (66, 65, 81, 82), (80, 79, 95, 96), (67, 66, 82, 83), (68, 67, 83, 84), (69, 68, 84, 85), (70, 69, 85, 86), (71, 70, 86, 87), (72, 71, 87, 88), (73, 72, 88, 89), (74, 73, 89, 90), (75, 74, 90, 91), (76, 75, 91, 92), (77, 76, 92, 93), (78, 77, 93, 94), (65, 305, 81), (84, 83, 99, 100), (85, 84, 100, 101), (86, 85, 101, 102), (87, 86, 102, 103), (88, 87, 103, 104), (89, 88, 104, 105), (90, 89, 105, 106), (91, 90, 106, 107), (92, 91, 107, 108), (93, 92, 108, 109), (94, 93, 109, 110), (81, 305, 97), (95, 94, 110, 111), (82, 81, 97, 98), (96, 95, 111, 112), (83, 82, 98, 99), (102, 101, 117, 118), (103, 102, 118, 119), (104, 103, 119, 120), (105, 104, 120, 121), (106, 105, 121, 122), (107, 106, 122, 123), (108, 107, 123, 124), (109, 108, 124, 125), (110, 109, 125, 126), (97, 305, 113), (111, 110, 126, 127), (98, 97, 113, 114), (112, 111, 127, 128), (99, 98, 114, 115), (100, 99, 115, 116), (101, 100, 116, 117), (120, 119, 135, 136), (121, 120, 136, 137), (122, 121, 137, 138), (123, 122, 138, 139), (124, 123, 139, 140), (125, 124, 140, 141), (126, 125, 141, 142), (113, 305, 129), (127, 126, 142, 143), (114, 113, 129, 130), (128, 127, 143, 144), (115, 114, 130, 131), (116, 115, 131, 132), (117, 116, 132, 133), (118, 117, 133, 134), (119, 118, 134, 135), (138, 137, 153, 154), (139, 138, 154, 155), (140, 139, 155, 156), (141, 140, 156, 157), (142, 141, 157, 158), (129, 305, 145), (143, 142, 158, 159), (130, 129, 145, 146), (144, 143, 159, 160), (131, 130, 146, 147), (132, 131, 147, 148), (133, 132, 148, 149), (134, 133, 149, 150), (135, 134, 150, 151), (136, 135, 151, 152), (137, 136, 152, 153), (156, 155, 171, 172), (157, 156, 172, 173), (158, 157, 173, 174), (145, 305, 161), (159, 158, 174, 175), (146, 145, 161, 162), (160, 159, 175, 176), (147, 146, 162, 163), (148, 147, 163, 164), (149, 148, 164, 165), (150, 149, 165, 166), (151, 150, 166, 167), (152, 151, 167, 168), (153, 152, 168, 169), (154, 153, 169, 170), (155, 154, 170, 171), (174, 173, 189, 190), (161, 305, 177), (175, 174, 190, 191), (162, 161, 177, 178), (176, 175, 191, 192), (163, 162, 178, 179), (164, 163, 179, 180), (165, 164, 180, 181), (166, 165, 181, 182), (167, 166, 182, 183), (168, 167, 183, 184), (169, 168, 184, 185), (170, 169, 185, 186), (171, 170, 186, 187), (172, 171, 187, 188), (173, 172, 188, 189), (178, 177, 193, 194), (192, 191, 207, 208), (179, 178, 194, 195), (180, 179, 195, 196), (181, 180, 196, 197), (182, 181, 197, 198), (183, 182, 198, 199), (184, 183, 199, 200), (185, 184, 200, 201), (186, 185, 201, 202), (187, 186, 202, 203), (188, 187, 203, 204), (189, 188, 204, 205), (190, 189, 205, 206), (177, 305, 193), (191, 190, 206, 207), (196, 195, 211, 212), (197, 196, 212, 213), (198, 197, 213, 214), (199, 198, 214, 215), (200, 199, 215, 216), (201, 200, 216, 217), (202, 201, 217, 218), (203, 202, 218, 219), (204, 203, 219, 220), (205, 204, 220, 221), (206, 205, 221, 222), (193, 305, 209), (207, 206, 222, 223), (194, 193, 209, 210), (208, 207, 223, 224), (195, 194, 210, 211), (214, 213, 229, 230), (215, 214, 230, 231), (216, 215, 231, 232), (217, 216, 232, 233), (218, 217, 233, 234), (219, 218, 234, 235), (220, 219, 235, 236), (221, 220, 236, 237), (222, 221, 237, 238), (209, 305, 225), (223, 222, 238, 239), (210, 209, 225, 226), (224, 223, 239, 240), (211, 210, 226, 227), (212, 211, 227, 228), (213, 212, 228, 229), (232, 231, 247, 248), (233, 232, 248, 249), (234, 233, 249, 250), (235, 234, 250, 251), (236, 235, 251, 252), (237, 236, 252, 253), (238, 237, 253, 254), (225, 305, 241), (239, 238, 254, 255), (226, 225, 241, 242), (240, 239, 255, 256), (227, 226, 242, 243), (228, 227, 243, 244), (229, 228, 244, 245), (230, 229, 245, 246), (231, 230, 246, 247), (250, 249, 265, 266), (251, 250, 266, 267), (252, 251, 267, 268), (253, 252, 268, 269), (254, 253, 269, 270), (241, 305, 257), (255, 254, 270, 271), (242, 241, 257, 258), (256, 255, 271, 272), (243, 242, 258, 259), (244, 243, 259, 260), (245, 244, 260, 261), (246, 245, 261, 262), (247, 246, 262, 263), (248, 247, 263, 264), (249, 248, 264, 265), (268, 267, 283, 284), (269, 268, 284, 285), (270, 269, 285, 286), (257, 305, 273), (271, 270, 286, 287), (258, 257, 273, 274), (272, 271, 287, 288), (259, 258, 274, 275), (260, 259, 275, 276), (261, 260, 276, 277), (262, 261, 277, 278), (263, 262, 278, 279), (264, 263, 279, 280), (265, 264, 280, 281), (266, 265, 281, 282), (267, 266, 282, 283), (286, 285, 301, 302), (273, 305, 289), (287, 286, 302, 303), (274, 273, 289, 290), (288, 287, 303, 304), (275, 274, 290, 291), (276, 275, 291, 292), (277, 276, 292, 293), (278, 277, 293, 294), (279, 278, 294, 295), (280, 279, 295, 296), (281, 280, 296, 297), (282, 281, 297, 298), (283, 282, 298, 299), (284, 283, 299, 300), (285, 284, 300, 301), (304, 303, 320, 321), (291, 290, 307, 308), (292, 291, 308, 309), (293, 292, 309, 310), (294, 293, 310, 311), (295, 294, 311, 312), (296, 295, 312, 313), (297, 296, 313, 314), (298, 297, 314, 315), (299, 298, 315, 316), (300, 299, 316, 317), (301, 300, 317, 318), (302, 301, 318, 319), (289, 305, 306), (303, 302, 319, 320), (290, 289, 306, 307), (310, 309, 325, 326), (311, 310, 326, 327), (312, 311, 327, 328), (313, 312, 328, 329), (314, 313, 329, 330), (315, 314, 330, 331), (316, 315, 331, 332), (317, 316, 332, 333), (318, 317, 333, 334), (319, 318, 334, 335), (306, 305, 322), (320, 319, 335, 336), (307, 306, 322, 323), (321, 320, 336, 337), (308, 307, 323, 324), (309, 308, 324, 325), (328, 327, 343, 344), (329, 328, 344, 345), (330, 329, 345, 346), (331, 330, 346, 347), (332, 331, 347, 348), (333, 332, 348, 349), (334, 333, 349, 350), (335, 334, 350, 351), (322, 305, 338), (336, 335, 351, 352), (323, 322, 338, 339), (337, 336, 352, 353), (324, 323, 339, 340), (325, 324, 340, 341), (326, 325, 341, 342), (327, 326, 342, 343), (346, 345, 361, 362), (347, 346, 362, 363), (348, 347, 363, 364), (349, 348, 364, 365), (350, 349, 365, 366), (351, 350, 366, 367), (338, 305, 354), (352, 351, 367, 368), (339, 338, 354, 355), (353, 352, 368, 369), (340, 339, 355, 356), (341, 340, 356, 357), (342, 341, 357, 358), (343, 342, 358, 359), (344, 343, 359, 360), (345, 344, 360, 361), (364, 363, 379, 380), (365, 364, 380, 381), (366, 365, 381, 382), (367, 366, 382, 383), (354, 305, 370), (368, 367, 383, 384), (355, 354, 370, 371), (369, 368, 384, 385), (356, 355, 371, 372), (357, 356, 372, 373), (358, 357, 373, 374), (359, 358, 374, 375), (360, 359, 375, 376), (361, 360, 376, 377), (362, 361, 377, 378), (363, 362, 378, 379), (382, 381, 397, 398), (383, 382, 398, 399), (370, 305, 386), (384, 383, 399, 400), (371, 370, 386, 387), (385, 384, 400, 401), (372, 371, 387, 388), (373, 372, 388, 389), (374, 373, 389, 390), (375, 374, 390, 391), (376, 375, 391, 392), (377, 376, 392, 393), (378, 377, 393, 394), (379, 378, 394, 395), (380, 379, 395, 396), (381, 380, 396, 397), (400, 399, 415, 416), (387, 386, 402, 403), (401, 400, 416, 417), (388, 387, 403, 404), (389, 388, 404, 405), (390, 389, 405, 406), (391, 390, 406, 407), (392, 391, 407, 408), (393, 392, 408, 409), (394, 393, 409, 410), (395, 394, 410, 411), (396, 395, 411, 412), (397, 396, 412, 413), (398, 397, 413, 414), (399, 398, 414, 415), (386, 305, 402), (415, 414, 430, 431), (402, 305, 418), (416, 415, 431, 432), (403, 402, 418, 419), (417, 416, 432, 433), (404, 403, 419, 420), (405, 404, 420, 421), (406, 405, 421, 422), (407, 406, 422, 423), (408, 407, 423, 424), (409, 408, 424, 425), (410, 409, 425, 426), (411, 410, 426, 427), (412, 411, 427, 428), (413, 412, 428, 429), (414, 413, 429, 430), (419, 418, 434, 435), (433, 432, 448, 449), (420, 419, 435, 436), (421, 420, 436, 437), (422, 421, 437, 438), (423, 422, 438, 439), (424, 423, 439, 440), (425, 424, 440, 441), (426, 425, 441, 442), (427, 426, 442, 443), (428, 427, 443, 444), (429, 428, 444, 445), (430, 429, 445, 446), (431, 430, 446, 447), (418, 305, 434), (432, 431, 447, 448), (437, 436, 452, 453), (438, 437, 453, 454), (439, 438, 454, 455), (440, 439, 455, 456), (441, 440, 456, 457), (442, 441, 457, 458), (443, 442, 458, 459), (444, 443, 459, 460), (445, 444, 460, 461), (446, 445, 461, 462), (447, 446, 462, 463), (434, 305, 450), (448, 447, 463, 464), (435, 434, 450, 451), (449, 448, 464, 465), (436, 435, 451, 452), (455, 454, 470, 471), (456, 455, 471, 472), (457, 456, 472, 473), (458, 457, 473, 474), (459, 458, 474, 475), (460, 459, 475, 476), (461, 460, 476, 477), (462, 461, 477, 478), (463, 462, 478, 479), (450, 305, 466), (464, 463, 479, 480), (451, 450, 466, 467), (465, 464, 480, 481), (452, 451, 467, 468), (453, 452, 468, 469), (454, 453, 469, 470), (473, 472, 488, 489), (474, 473, 489, 490), (475, 474, 490, 491), (476, 475, 491, 492), (477, 476, 492, 493), (478, 477, 493, 494), (479, 478, 494, 495), (466, 305, 482), (480, 479, 495, 496), (467, 466, 482, 483), (481, 480, 496, 497), (468, 467, 483, 484), (469, 468, 484, 485), (470, 469, 485, 486), (471, 470, 486, 487), (472, 471, 487, 488), (491, 490, 505, 506), (492, 491, 506, 507), (493, 492, 507, 508), (494, 493, 508, 509), (495, 494, 509, 510), (482, 305, 0), (496, 495, 510, 511), (483, 482, 0, 498), (497, 496, 511, 512), (484, 483, 498, 499), (485, 484, 499, 500), (486, 485, 500, 501), (487, 486, 501, 502), (488, 487, 502, 503), (489, 488, 503, 504), (490, 489, 504, 505), (1021, 1020, 524, 525), (1022, 1021, 525, 526), (1023, 1022, 526, 527), (513, 818, 514), (1024, 1023, 527, 528), (1011, 513, 514, 515), (1025, 1024, 528, 529), (1012, 1011, 515, 516), (1013, 1012, 516, 517), (1014, 1013, 517, 518), (1015, 1014, 518, 519), (1016, 1015, 519, 520), (1017, 1016, 520, 521), (1018, 1017, 521, 522), (1019, 1018, 522, 523), (1020, 1019, 523, 524), (520, 519, 535, 536), (521, 520, 536, 537), (522, 521, 537, 538), (523, 522, 538, 539), (524, 523, 539, 540), (525, 524, 540, 541), (526, 525, 541, 542), (527, 526, 542, 543), (514, 818, 530), (528, 527, 543, 544), (515, 514, 530, 531), (529, 528, 544, 545), (516, 515, 531, 532), (517, 516, 532, 533), (518, 517, 533, 534), (519, 518, 534, 535), (538, 537, 553, 554), (539, 538, 554, 555), (540, 539, 555, 556), (541, 540, 556, 557), (542, 541, 557, 558), (543, 542, 558, 559), (530, 818, 546), (544, 543, 559, 560), (531, 530, 546, 547), (545, 544, 560, 561), (532, 531, 547, 548), (533, 532, 548, 549), (534, 533, 549, 550), (535, 534, 550, 551), (536, 535, 551, 552), (537, 536, 552, 553), (556, 555, 571, 572), (557, 556, 572, 573), (558, 557, 573, 574), (559, 558, 574, 575), (546, 818, 562), (560, 559, 575, 576), (547, 546, 562, 563), (561, 560, 576, 577), (548, 547, 563, 564), (549, 548, 564, 565), (550, 549, 565, 566), (551, 550, 566, 567), (552, 551, 567, 568), (553, 552, 568, 569), (554, 553, 569, 570), (555, 554, 570, 571), (574, 573, 589, 590), (575, 574, 590, 591), (562, 818, 578), (576, 575, 591, 592), (563, 562, 578, 579), (577, 576, 592, 593), (564, 563, 579, 580), (565, 564, 580, 581), (566, 565, 581, 582), (567, 566, 582, 583), (568, 567, 583, 584), (569, 568, 584, 585), (570, 569, 585, 586), (571, 570, 586, 587), (572, 571, 587, 588), (573, 572, 588, 589), (592, 591, 607, 608), (579, 578, 594, 595), (593, 592, 608, 609), (580, 579, 595, 596), (581, 580, 596, 597), (582, 581, 597, 598), (583, 582, 598, 599), (584, 583, 599, 600), (585, 584, 600, 601), (586, 585, 601, 602), (587, 586, 602, 603), (588, 587, 603, 604), (589, 588, 604, 605), (590, 589, 605, 606), (591, 590, 606, 607), (578, 818, 594), (597, 596, 612, 613), (598, 597, 613, 614), (599, 598, 614, 615), (600, 599, 615, 616), (601, 600, 616, 617), (602, 601, 617, 618), (603, 602, 618, 619), (604, 603, 619, 620), (605, 604, 620, 621), (606, 605, 621, 622), (607, 606, 622, 623), (594, 818, 610), (608, 607, 623, 624), (595, 594, 610, 611), (609, 608, 624, 625), (596, 595, 611, 612), (615, 614, 630, 631), (616, 615, 631, 632), (617, 616, 632, 633), (618, 617, 633, 634), (619, 618, 634, 635), (620, 619, 635, 636), (621, 620, 636, 637), (622, 621, 637, 638), (623, 622, 638, 639), (610, 818, 626), (624, 623, 639, 640), (611, 610, 626, 627), (625, 624, 640, 641), (612, 611, 627, 628), (613, 612, 628, 629), (614, 613, 629, 630), (633, 632, 648, 649), (634, 633, 649, 650), (635, 634, 650, 651), (636, 635, 651, 652), (637, 636, 652, 653), (638, 637, 653, 654), (639, 638, 654, 655), (626, 818, 642), (640, 639, 655, 656), (627, 626, 642, 643), (641, 640, 656, 657), (628, 627, 643, 644), (629, 628, 644, 645), (630, 629, 645, 646), (631, 630, 646, 647), (632, 631, 647, 648), (651, 650, 666, 667), (652, 651, 667, 668), (653, 652, 668, 669), (654, 653, 669, 670), (655, 654, 670, 671), (642, 818, 658), (656, 655, 671, 672), (643, 642, 658, 659), (657, 656, 672, 673), (644, 643, 659, 660), (645, 644, 660, 661), (646, 645, 661, 662), (647, 646, 662, 663), (648, 647, 663, 664), (649, 648, 664, 665), (650, 649, 665, 666), (669, 668, 684, 685), (670, 669, 685, 686), (671, 670, 686, 687), (658, 818, 674), (672, 671, 687, 688), (659, 658, 674, 675), (673, 672, 688, 689), (660, 659, 675, 676), (661, 660, 676, 677), (662, 661, 677, 678), (663, 662, 678, 679), (664, 663, 679, 680), (665, 664, 680, 681), (666, 665, 681, 682), (667, 666, 682, 683), (668, 667, 683, 684), (687, 686, 702, 703), (674, 818, 690), (688, 687, 703, 704), (675, 674, 690, 691), (689, 688, 704, 705), (676, 675, 691, 692), (677, 676, 692, 693), (678, 677, 693, 694), (679, 678, 694, 695), (680, 679, 695, 696), (681, 680, 696, 697), (682, 681, 697, 698), (683, 682, 698, 699), (684, 683, 699, 700), (685, 684, 700, 701), (686, 685, 701, 702), (691, 690, 706, 707), (705, 704, 720, 721), (692, 691, 707, 708), (693, 692, 708, 709), (694, 693, 709, 710), (695, 694, 710, 711), (696, 695, 711, 712), (697, 696, 712, 713), (698, 697, 713, 714), (699, 698, 714, 715), (700, 699, 715, 716), (701, 700, 716, 717), (702, 701, 717, 718), (703, 702, 718, 719), (690, 818, 706), (704, 703, 719, 720), (709, 708, 724, 725), (710, 709, 725, 726), (711, 710, 726, 727), (712, 711, 727, 728), (713, 712, 728, 729), (714, 713, 729, 730), (715, 714, 730, 731), (716, 715, 731, 732), (717, 716, 732, 733), (718, 717, 733, 734), (719, 718, 734, 735), (706, 818, 722), (720, 719, 735, 736), (707, 706, 722, 723), (721, 720, 736, 737), (708, 707, 723, 724), (727, 726, 742, 743), (728, 727, 743, 744), (729, 728, 744, 745), (730, 729, 745, 746), (731, 730, 746, 747), (732, 731, 747, 748), (733, 732, 748, 749), (734, 733, 749, 750), (735, 734, 750, 751), (722, 818, 738), (736, 735, 751, 752), (723, 722, 738, 739), (737, 736, 752, 753), (724, 723, 739, 740), (725, 724, 740, 741), (726, 725, 741, 742), (745, 744, 760, 761), (746, 745, 761, 762), (747, 746, 762, 763), (748, 747, 763, 764), (749, 748, 764, 765), (750, 749, 765, 766), (751, 750, 766, 767), (738, 818, 754), (752, 751, 767, 768), (739, 738, 754, 755), (753, 752, 768, 769), (740, 739, 755, 756), (741, 740, 756, 757), (742, 741, 757, 758), (743, 742, 758, 759), (744, 743, 759, 760), (763, 762, 778, 779), (764, 763, 779, 780), (765, 764, 780, 781), (766, 765, 781, 782), (767, 766, 782, 783), (754, 818, 770), (768, 767, 783, 784), (755, 754, 770, 771), (769, 768, 784, 785), (756, 755, 771, 772), (757, 756, 772, 773), (758, 757, 773, 774), (759, 758, 774, 775), (760, 759, 775, 776), (761, 760, 776, 777), (762, 761, 777, 778), (781, 780, 796, 797), (782, 781, 797, 798), (783, 782, 798, 799), (770, 818, 786), (784, 783, 799, 800), (771, 770, 786, 787), (785, 784, 800, 801), (772, 771, 787, 788), (773, 772, 788, 789), (774, 773, 789, 790), (775, 774, 790, 791), (776, 775, 791, 792), (777, 776, 792, 793), (778, 777, 793, 794), (779, 778, 794, 795), (780, 779, 795, 796), (799, 798, 814, 815), (786, 818, 802), (800, 799, 815, 816), (787, 786, 802, 803), (801, 800, 816, 817), (788, 787, 803, 804), (789, 788, 804, 805), (790, 789, 805, 806), (791, 790, 806, 807), (792, 791, 807, 808), (793, 792, 808, 809), (794, 793, 809, 810), (795, 794, 810, 811), (796, 795, 811, 812), (797, 796, 812, 813), (798, 797, 813, 814), (817, 816, 833, 834), (804, 803, 820, 821), (805, 804, 821, 822), (806, 805, 822, 823), (807, 806, 823, 824), (808, 807, 824, 825), (809, 808, 825, 826), (810, 809, 826, 827), (811, 810, 827, 828), (812, 811, 828, 829), (813, 812, 829, 830), (814, 813, 830, 831), (815, 814, 831, 832), (802, 818, 819), (816, 815, 832, 833), (803, 802, 819, 820), (823, 822, 838, 839), (824, 823, 839, 840), (825, 824, 840, 841), (826, 825, 841, 842), (827, 826, 842, 843), (828, 827, 843, 844), (829, 828, 844, 845), (830, 829, 845, 846), (831, 830, 846, 847), (832, 831, 847, 848), (819, 818, 835), (833, 832, 848, 849), (820, 819, 835, 836), (834, 833, 849, 850), (821, 820, 836, 837), (822, 821, 837, 838), (841, 840, 856, 857), (842, 841, 857, 858), (843, 842, 858, 859), (844, 843, 859, 860), (845, 844, 860, 861), (846, 845, 861, 862), (847, 846, 862, 863), (848, 847, 863, 864), (835, 818, 851), (849, 848, 864, 865), (836, 835, 851, 852), (850, 849, 865, 866), (837, 836, 852, 853), (838, 837, 853, 854), (839, 838, 854, 855), (840, 839, 855, 856), (859, 858, 874, 875), (860, 859, 875, 876), (861, 860, 876, 877), (862, 861, 877, 878), (863, 862, 878, 879), (864, 863, 879, 880), (851, 818, 867), (865, 864, 880, 881), (852, 851, 867, 868), (866, 865, 881, 882), (853, 852, 868, 869), (854, 853, 869, 870), (855, 854, 870, 871), (856, 855, 871, 872), (857, 856, 872, 873), (858, 857, 873, 874), (877, 876, 892, 893), (878, 877, 893, 894), (879, 878, 894, 895), (880, 879, 895, 896), (867, 818, 883), (881, 880, 896, 897), (868, 867, 883, 884), (882, 881, 897, 898), (869, 868, 884, 885), (870, 869, 885, 886), (871, 870, 886, 887), (872, 871, 887, 888), (873, 872, 888, 889), (874, 873, 889, 890), (875, 874, 890, 891), (876, 875, 891, 892), (895, 894, 910, 911), (896, 895, 911, 912), (883, 818, 899), (897, 896, 912, 913), (884, 883, 899, 900), (898, 897, 913, 914), (885, 884, 900, 901), (886, 885, 901, 902), (887, 886, 902, 903), (888, 887, 903, 904), (889, 888, 904, 905), (890, 889, 905, 906), (891, 890, 906, 907), (892, 891, 907, 908), (893, 892, 908, 909), (894, 893, 909, 910), (913, 912, 928, 929), (900, 899, 915, 916), (914, 913, 929, 930), (901, 900, 916, 917), (902, 901, 917, 918), (903, 902, 918, 919), (904, 903, 919, 920), (905, 904, 920, 921), (906, 905, 921, 922), (907, 906, 922, 923), (908, 907, 923, 924), (909, 908, 924, 925), (910, 909, 925, 926), (911, 910, 926, 927), (912, 911, 927, 928), (899, 818, 915), (928, 927, 943, 944), (915, 818, 931), (929, 928, 944, 945), (916, 915, 931, 932), (930, 929, 945, 946), (917, 916, 932, 933), (918, 917, 933, 934), (919, 918, 934, 935), (920, 919, 935, 936), (921, 920, 936, 937), (922, 921, 937, 938), (923, 922, 938, 939), (924, 923, 939, 940), (925, 924, 940, 941), (926, 925, 941, 942), (927, 926, 942, 943), (932, 931, 947, 948), (946, 945, 961, 962), (933, 932, 948, 949), (934, 933, 949, 950), (935, 934, 950, 951), (936, 935, 951, 952), (937, 936, 952, 953), (938, 937, 953, 954), (939, 938, 954, 955), (940, 939, 955, 956), (941, 940, 956, 957), (942, 941, 957, 958), (943, 942, 958, 959), (944, 943, 959, 960), (931, 818, 947), (945, 944, 960, 961), (950, 949, 965, 966), (951, 950, 966, 967), (952, 951, 967, 968), (953, 952, 968, 969), (954, 953, 969, 970), (955, 954, 970, 971), (956, 955, 971, 972), (957, 956, 972, 973), (958, 957, 973, 974), (959, 958, 974, 975), (960, 959, 975, 976), (947, 818, 963), (961, 960, 976, 977), (948, 947, 963, 964), (962, 961, 977, 978), (949, 948, 964, 965), (968, 967, 983, 984), (969, 968, 984, 985), (970, 969, 985, 986), (971, 970, 986, 987), (972, 971, 987, 988), (973, 972, 988, 989), (974, 973, 989, 990), (975, 974, 990, 991), (976, 975, 991, 992), (963, 818, 979), (977, 976, 992, 993), (964, 963, 979, 980), (978, 977, 993, 994), (965, 964, 980, 981), (966, 965, 981, 982), (967, 966, 982, 983), (986, 985, 1001, 1002), (987, 986, 1002, 1003), (988, 987, 1003, 1004), (989, 988, 1004, 1005), (990, 989, 1005, 1006), (991, 990, 1006, 1007), (992, 991, 1007, 1008), (979, 818, 995), (993, 992, 1008, 1009), (980, 979, 995, 996), (994, 993, 1009, 1010), (981, 980, 996, 997), (982, 981, 997, 998), (983, 982, 998, 999), (984, 983, 999, 1000), (985, 984, 1000, 1001), (1004, 1003, 1018, 1019), (1005, 1004, 1019, 1020), (1006, 1005, 1020, 1021), (1007, 1006, 1021, 1022), (1008, 1007, 1022, 1023), (995, 818, 513), (1009, 1008, 1023, 1024), (996, 995, 513, 1011), (1010, 1009, 1024, 1025), (997, 996, 1011, 1012), (998, 997, 1012, 1013), (999, 998, 1013, 1014), (1000, 999, 1014, 1015), (1001, 1000, 1015, 1016), (1002, 1001, 1016, 1017), (1003, 1002, 1017, 1018), (1091, 1027, 1029, 1092), (1092, 1029, 1031, 1094), (1094, 1031, 1033, 1096), (1096, 1033, 1035, 1098), (1098, 1035, 1037, 1100), (1100, 1037, 1039, 1102), (1102, 1039, 1041, 1104), (1104, 1041, 1043, 1106), (1106, 1043, 1045, 1108), (1108, 1045, 1047, 1110), (1110, 1047, 1049, 1112), (1112, 1049, 1051, 1114), (1114, 1051, 1053, 1116), (1116, 1053, 1055, 1118), (1118, 1055, 1057, 1120), (1120, 1057, 1059, 1122), (1122, 1059, 1061, 1124), (1124, 1061, 1063, 1126), (1126, 1063, 1065, 1128), (1128, 1065, 1067, 1130), (1130, 1067, 1069, 1132), (1132, 1069, 1071, 1134), (1134, 1071, 1073, 1136), (1136, 1073, 1075, 1138), (1138, 1075, 1077, 1140), (1140, 1077, 1079, 1142), (1142, 1079, 1081, 1144), (1144, 1081, 1083, 1146), (1146, 1083, 1085, 1148), (1148, 1085, 1087, 1150), (1150, 1087, 1089, 1152), (1152, 1089, 1027, 1091), (1088, 1153, 1090, 1026), (1137, 1135, 1199, 1201), (1086, 1151, 1153, 1088), (1111, 1109, 1173, 1175), (1084, 1149, 1151, 1086), (1136, 1138, 1202, 1200), (1082, 1147, 1149, 1084), (1110, 1112, 1176, 1174), (1080, 1145, 1147, 1082), (1139, 1137, 1201, 1203), (1078, 1143, 1145, 1080), (1113, 1111, 1175, 1177), (1076, 1141, 1143, 1078), (1138, 1140, 1204, 1202), (1074, 1139, 1141, 1076), (1112, 1114, 1178, 1176), (1072, 1137, 1139, 1074), (1141, 1139, 1203, 1205), (1070, 1135, 1137, 1072), (1115, 1113, 1177, 1179), (1068, 1133, 1135, 1070), (1140, 1142, 1206, 1204), (1066, 1131, 1133, 1068), (1114, 1116, 1180, 1178), (1064, 1129, 1131, 1066), (1143, 1141, 1205, 1207), (1062, 1127, 1129, 1064), (1117, 1115, 1179, 1181), (1060, 1125, 1127, 1062), (1142, 1144, 1208, 1206), (1058, 1123, 1125, 1060), (1116, 1118, 1182, 1180), (1056, 1121, 1123, 1058), (1091, 1092, 1156, 1155), (1054, 1119, 1121, 1056), (1145, 1143, 1207, 1209), (1052, 1117, 1119, 1054), (1119, 1117, 1181, 1183), (1050, 1115, 1117, 1052), (1093, 1090, 1154, 1157), (1048, 1113, 1115, 1050), (1144, 1146, 1210, 1208), (1046, 1111, 1113, 1048), (1118, 1120, 1184, 1182), (1044, 1109, 1111, 1046), (1092, 1094, 1158, 1156), (1042, 1107, 1109, 1044), (1147, 1145, 1209, 1211), (1040, 1105, 1107, 1042), (1121, 1119, 1183, 1185), (1038, 1103, 1105, 1040), (1095, 1093, 1157, 1159), (1036, 1101, 1103, 1038), (1146, 1148, 1212, 1210), (1034, 1099, 1101, 1036), (1120, 1122, 1186, 1184), (1032, 1097, 1099, 1034), (1094, 1096, 1160, 1158), (1030, 1095, 1097, 1032), (1149, 1147, 1211, 1213), (1028, 1093, 1095, 1030), (1123, 1121, 1185, 1187), (1026, 1090, 1093, 1028), (1097, 1095, 1159, 1161), (1217, 1216, 1155, 1154), (1215, 1214, 1216, 1217), (1213, 1212, 1214, 1215), (1211, 1210, 1212, 1213), (1209, 1208, 1210, 1211), (1207, 1206, 1208, 1209), (1205, 1204, 1206, 1207), (1203, 1202, 1204, 1205), (1201, 1200, 1202, 1203), (1199, 1198, 1200, 1201), (1197, 1196, 1198, 1199), (1195, 1194, 1196, 1197), (1193, 1192, 1194, 1195), (1191, 1190, 1192, 1193), (1189, 1188, 1190, 1191), (1187, 1186, 1188, 1189), (1185, 1184, 1186, 1187), (1183, 1182, 1184, 1185), (1181, 1180, 1182, 1183), (1179, 1178, 1180, 1181), (1177, 1176, 1178, 1179), (1175, 1174, 1176, 1177), (1173, 1172, 1174, 1175), (1171, 1170, 1172, 1173), (1169, 1168, 1170, 1171), (1167, 1166, 1168, 1169), (1165, 1164, 1166, 1167), (1163, 1162, 1164, 1165), (1161, 1160, 1162, 1163), (1159, 1158, 1160, 1161), (1157, 1156, 1158, 1159), (1154, 1155, 1156, 1157), (1108, 1110, 1174, 1172), (1134, 1136, 1200, 1198), (1109, 1107, 1171, 1173), (1135, 1133, 1197, 1199), (1106, 1108, 1172, 1170), (1132, 1134, 1198, 1196), (1107, 1105, 1169, 1171), (1133, 1131, 1195, 1197), (1104, 1106, 1170, 1168), (1130, 1132, 1196, 1194), (1105, 1103, 1167, 1169), (1131, 1129, 1193, 1195), (1102, 1104, 1168, 1166), (1128, 1130, 1194, 1192), (1103, 1101, 1165, 1167), (1129, 1127, 1191, 1193), (1090, 1153, 1217, 1154), (1100, 1102, 1166, 1164), (1126, 1128, 1192, 1190), (1152, 1091, 1155, 1216), (1101, 1099, 1163, 1165), (1127, 1125, 1189, 1191), (1153, 1151, 1215, 1217), (1098, 1100, 1164, 1162), (1124, 1126, 1190, 1188), (1150, 1152, 1216, 1214), (1099, 1097, 1161, 1163), (1125, 1123, 1187, 1189), (1151, 1149, 1213, 1215), (1096, 1098, 1162, 1160), (1122, 1124, 1188, 1186), (1148, 1150, 1214, 1212), (481, 497, 1028, 1030), (497, 512, 1026, 1028), (512, 16, 1088, 1026), (16, 32, 1086, 1088), (32, 48, 1084, 1086), (48, 64, 1082, 1084), (64, 80, 1080, 1082), (80, 96, 1078, 1080), (96, 112, 1076, 1078), (112, 128, 1074, 1076), (128, 144, 1072, 1074), (144, 160, 1070, 1072), (160, 176, 1068, 1070), (176, 192, 1066, 1068), (192, 208, 1064, 1066), (208, 224, 1062, 1064), (224, 240, 1060, 1062), (240, 256, 1058, 1060), (256, 272, 1056, 1058), (272, 288, 1054, 1056), (288, 304, 1052, 1054), (304, 321, 1050, 1052), (321, 337, 1048, 1050), (337, 353, 1046, 1048), (353, 369, 1044, 1046), (369, 385, 1042, 1044), (385, 401, 1040, 1042), (401, 417, 1038, 1040), (417, 433, 1036, 1038), (433, 449, 1034, 1036), (449, 465, 1032, 1034), (465, 481, 1030, 1032), (561, 577, 1035, 1033), (545, 561, 1033, 1031), (529, 545, 1031, 1029), (1025, 529, 1029, 1027), (1010, 1025, 1027, 1089), (994, 1010, 1089, 1087), (978, 994, 1087, 1085), (962, 978, 1085, 1083), (946, 962, 1083, 1081), (930, 946, 1081, 1079), (914, 930, 1079, 1077), (898, 914, 1077, 1075), (882, 898, 1075, 1073), (866, 882, 1073, 1071), (850, 866, 1071, 1069), (834, 850, 1069, 1067), (817, 834, 1067, 1065), (801, 817, 1065, 1063), (785, 801, 1063, 1061), (769, 785, 1061, 1059), (753, 769, 1059, 1057), (737, 753, 1057, 1055), (721, 737, 1055, 1053), (705, 721, 1053, 1051), (689, 705, 1051, 1049), (673, 689, 1049, 1047), (657, 673, 1047, 1045), (641, 657, 1045, 1043), (625, 641, 1043, 1041), (609, 625, 1041, 1039), (593, 609, 1039, 1037), (577, 593, 1037, 1035)])
me_sphere_003.polygons.foreach_set('material_index', [2, 2, 2, 2, 2, 2, 2, 2, 2, 2, 2, 2, 2, 2, 2, 2, 2, 2, 2, 2, 2, 2, 2, 2, 2, 2, 2, 2, 2, 2, 2, 2, 2, 2, 2, 2, 2, 2, 2, 2, 2, 2, 2, 2, 2, 2, 2, 2, 2, 2, 2, 2, 2, 2, 2, 2, 2, 2, 2, 2, 2, 2, 2, 2, 2, 2, 2, 2, 2, 2, 2, 2, 2, 2, 2, 2, 2, 2, 2, 2, 2, 2, 2, 2, 2, 2, 2, 2, 2, 2, 2, 2, 2, 2, 2, 2, 2, 2, 2, 2, 2, 2, 2, 2, 2, 2, 2, 2, 2, 2, 2, 2, 2, 2, 2, 2, 2, 2, 2, 2, 2, 2, 2, 2, 2, 2, 2, 2, 2, 2, 2, 2, 2, 2, 2, 2, 2, 2, 2, 2, 2, 2, 2, 2, 2, 2, 2, 2, 2, 2, 2, 2, 2, 2, 2, 2, 2, 2, 2, 2, 2, 2, 2, 2, 2, 2, 2, 2, 2, 2, 2, 2, 2, 2, 2, 2, 2, 2, 2, 2, 2, 2, 2, 2, 2, 2, 2, 2, 2, 2, 2, 2, 2, 2, 2, 2, 2, 2, 2, 2, 2, 2, 2, 2, 2, 2, 2, 2, 2, 2, 2, 2, 2, 2, 2, 2, 2, 2, 2, 2, 2, 2, 2, 2, 2, 2, 2, 2, 2, 2, 2, 2, 2, 2, 2, 2, 2, 2, 2, 2, 2, 2, 2, 2, 2, 2, 2, 2, 2, 2, 2, 2, 2, 2, 2, 2, 2, 2, 2, 2, 2, 2, 2, 2, 2, 2, 2, 2, 2, 2, 2, 2, 2, 2, 2, 2, 2, 2, 2, 2, 2, 2, 2, 2, 2, 2, 2, 2, 2, 2, 2, 2, 2, 2, 2, 2, 2, 2, 2, 2, 2, 2, 2, 2, 2, 2, 2, 2, 2, 2, 2, 2, 2, 2, 2, 2, 2, 2, 2, 2, 2, 2, 2, 2, 2, 2, 2, 2, 2, 2, 2, 2, 2, 2, 2, 2, 2, 2, 2, 2, 2, 2, 2, 2, 2, 2, 2, 2, 2, 2, 2, 2, 2, 2, 2, 2, 2, 2, 2, 2, 2, 2, 2, 2, 2, 2, 2, 2, 2, 2, 2, 2, 2, 2, 2, 2, 2, 2, 2, 2, 2, 2, 2, 2, 2, 2, 2, 2, 2, 2, 2, 2, 2, 2, 2, 2, 2, 2, 2, 2, 2, 2, 2, 2, 2, 2, 2, 2, 2, 2, 2, 2, 2, 2, 2, 2, 2, 2, 2, 2, 2, 2, 2, 2, 2, 2, 2, 2, 2, 2, 2, 2, 2, 2, 2, 2, 2, 2, 2, 2, 2, 2, 2, 2, 2, 2, 2, 2, 2, 2, 2, 2, 2, 2, 2, 2, 2, 2, 2, 2, 2, 2, 2, 2, 2, 2, 2, 2, 2, 2, 2, 2, 2, 2, 2, 2, 2, 2, 2, 2, 2, 2, 2, 2, 2, 2, 2, 2, 2, 2, 2, 2, 2, 2, 2, 2, 2, 2, 2, 2, 2, 2, 2, 2, 2, 2, 2, 2, 2, 2, 2, 2, 1, 1, 1, 1, 1, 1, 1, 1, 1, 1, 1, 1, 1, 1, 1, 1, 1, 1, 1, 1, 1, 1, 1, 1, 1, 1, 1, 1, 1, 1, 1, 1, 1, 1, 1, 1, 1, 1, 1, 1, 1, 1, 1, 1, 1, 1, 1, 1, 1, 1, 1, 1, 1, 1, 1, 1, 1, 1, 1, 1, 1, 1, 1, 1, 1, 1, 1, 1, 1, 1, 1, 1, 1, 1, 1, 1, 1, 1, 1, 1, 1, 1, 1, 1, 1, 1, 1, 1, 1, 1, 1, 1, 1, 1, 1, 1, 1, 1, 1, 1, 1, 1, 1, 1, 1, 1, 1, 1, 1, 1, 1, 1, 1, 1, 1, 1, 1, 1, 1, 1, 1, 1, 1, 1, 1, 1, 1, 1, 1, 1, 1, 1, 1, 1, 1, 1, 1, 1, 1, 1, 1, 1, 1, 1, 1, 1, 1, 1, 1, 1, 1, 1, 1, 1, 1, 1, 1, 1, 1, 1, 1, 1, 1, 1, 1, 1, 1, 1, 1, 1, 1, 1, 1, 1, 1, 1, 1, 1, 1, 1, 1, 1, 1, 1, 1, 1, 1, 1, 1, 1, 1, 1, 1, 1, 1, 1, 1, 1, 1, 1, 1, 1, 1, 1, 1, 1, 1, 1, 1, 1, 1, 1, 1, 1, 1, 1, 1, 1, 1, 1, 1, 1, 1, 1, 1, 1, 1, 1, 1, 1, 1, 1, 1, 1, 1, 1, 1, 1, 1, 1, 1, 1, 1, 1, 1, 1, 1, 1, 1, 1, 1, 1, 1, 1, 1, 1, 1, 1, 1, 1, 1, 1, 1, 1, 1, 1, 1, 1, 1, 1, 1, 1, 1, 1, 1, 1, 1, 1, 1, 1, 1, 1, 1, 1, 1, 1, 1, 1, 1, 1, 1, 1, 1, 1, 1, 1, 1, 1, 1, 1, 1, 1, 1, 1, 1, 1, 1, 1, 1, 1, 1, 1, 1, 1, 1, 1, 1, 1, 1, 1, 1, 1, 1, 1, 1, 1, 1, 1, 1, 1, 1, 1, 1, 1, 1, 1, 1, 1, 1, 1, 1, 1, 1, 1, 1, 1, 1, 1, 1, 1, 1, 1, 1, 1, 1, 1, 1, 1, 1, 1, 1, 1, 1, 1, 1, 1, 1, 1, 1, 1, 1, 1, 1, 1, 1, 1, 1, 1, 1, 1, 1, 1, 1, 1, 1, 1, 1, 1, 1, 1, 1, 1, 1, 1, 1, 1, 1, 1, 1, 1, 1, 1, 1, 1, 1, 1, 1, 1, 1, 1, 1, 1, 1, 1, 1, 1, 1, 1, 1, 1, 1, 1, 1, 1, 1, 1, 1, 1, 1, 1, 1, 1, 1, 1, 1, 1, 1, 1, 1, 1, 1, 1, 1, 1, 1, 1, 1, 1, 1, 1, 1, 1, 1, 1, 1, 1, 1, 1, 1, 1, 1, 1, 1, 1, 1, 1, 1, 1, 1, 1, 1, 1, 1, 1, 1, 1, 1, 1, 1, 1, 1, 1, 1, 1, 1, 1, 1, 1, 1, 1, 1, 1, 1, 1, 1, 1, 1, 1, 1, 1, 1, 1, 1, 1, 1, 1, 1, 1, 1, 1, 1, 1, 1, 1, 1, 1, 1, 1, 1, 1, 1, 1, 1, 1, 1, 1, 1, 1, 1, 1, 1, 1, 1, 1, 1, 1, 1, 1, 1, 1, 1, 1, 1, 1, 2, 0, 2, 0, 2, 0, 2, 0, 2, 0, 2, 0, 2, 0, 2, 0, 2, 0, 2, 0, 2, 0, 2, 0, 2, 0, 2, 0, 2, 0, 2, 0, 2, 0, 2, 0, 2, 0, 2, 0, 2, 0, 2, 0, 2, 0, 2, 0, 2, 0, 2, 0, 2, 0, 2, 0, 2, 0, 2, 0, 2, 0, 2, 0, 0, 0, 0, 0, 0, 0, 0, 0, 0, 0, 0, 0, 0, 0, 0, 0, 0, 0, 0, 0, 0, 0, 0, 0, 0, 0, 0, 0, 0, 0, 0, 0, 0, 0, 0, 0, 0, 0, 0, 0, 0, 0, 0, 0, 0, 0, 0, 0, 0, 0, 0, 0, 0, 0, 0, 0, 0, 0, 0, 0, 0, 0, 0, 0, 2, 2, 2, 2, 2, 2, 2, 2, 2, 2, 2, 2, 2, 2, 2, 2, 2, 2, 2, 2, 2, 2, 2, 2, 2, 2, 2, 2, 2, 2, 2, 2, 1, 1, 1, 1, 1, 1, 1, 1, 1, 1, 1, 1, 1, 1, 1, 1, 1, 1, 1, 1, 1, 1, 1, 1, 1, 1, 1, 1, 1, 1, 1, 1])
me_sphere_003.materials.append(mat_material_005)
me_sphere_003.materials.append(mat_material_006)
me_sphere_003.materials.append(mat_material_007)
me_sphere_003.use_remesh_preserve_volume = False
me_sphere_003.use_remesh_preserve_attributes = False
me_sphere_003.use_mirror_vertex_groups = False
me_sphere_003.update()

# ---- objects
ob_lamp = bpy.data.objects.new('Lamp', light_lamp)
ob_camera = bpy.data.objects.new('Camera', cam_camera)
ob_sphere = bpy.data.objects.new('Sphere', me_sphere_003)

# ---- transforms, parenting, visibility, modifiers, constraints
ob_lamp.location = (4.076, 1.005, 5.904)
ob_lamp.rotation_euler = (0.6503, 0.05522, 1.866)
ob_lamp.lock_rotations_4d = False
ob_lamp.empty_display_type = 'ARROWS'
ob_lamp.color = (0.0, 0.0, 0.0, 0.0)
ob_lamp.lineart.crease_threshold = 0.0
ob_camera.location = (7.481, -6.508, 5.344)
ob_camera.rotation_euler = (1.109, 0.0, 0.8149)
ob_camera.lock_rotations_4d = False
ob_camera.empty_display_type = 'ARROWS'
ob_camera.color = (0.0, 0.0, 0.0, 0.0)
ob_camera.display_type = 'WIRE'
ob_camera.lineart.crease_threshold = 0.0
ob_sphere.location = (0.0, 0.0, 3.03)
ob_sphere.scale = (0.9977, 0.9977, 0.9977)
ob_sphere.lineart.crease_threshold = 0.0

# ---- collection membership
col_collection_1.objects.link(ob_lamp)
col_collection_1.objects.link(ob_camera)
col_collection_2.objects.link(ob_sphere)

# ---- scene / render settings (as saved in the file)
scene.camera = ob_camera
scene.frame_start = 1; scene.frame_end = 250; scene.frame_set(1)
scene.render.engine = 'BLENDER_EEVEE_NEXT'
scene.render.resolution_percentage = 50
scene.render.dither_intensity = 0.0
scene.cycles.use_denoising = False
scene.cycles.samples = 128
scene.cycles.sampling_pattern = 'TABULATED_SOBOL'
scene.cycles.light_sampling_threshold = 0.0
scene.cycles.use_adaptive_sampling = False
scene.cycles.use_light_tree = False
scene.cycles.blur_glossy = 0.0
scene.cycles.sample_clamp_indirect = 0.0
scene.view_settings.view_transform = 'Standard'
bpy.context.view_layer.update()
